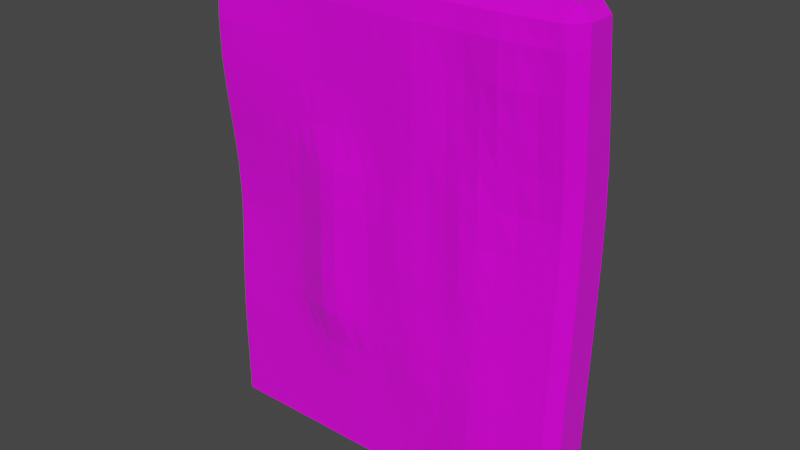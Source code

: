 # Source: PackedPepperoni.blend  (saved by Blender 3.2.14; exported with 4.5.12 LTS)
import bpy
from mathutils import Matrix  # noqa: F401  (used for matrix-valued properties, if any)

bpy.ops.wm.read_factory_settings(use_empty=True)
scene = bpy.context.scene
scene.name = 'Scene'

# ---- collections
col_collection = bpy.data.collections.new('Collection'); scene.collection.children.link(col_collection)

# ---- images (referenced by path relative to the original .blend; pixels are not part of the script)
import os
ASSET_DIR = os.environ.get("B2B_ASSET_DIR", "")  # directory of the original .blend (textures are referenced by path, not embedded)
HERE = os.path.dirname(os.path.abspath(__file__))  # packed textures are extracted next to this script under _unpacked/

def load_image(name, relpath, width, height, colorspace="sRGB"):
    """Load a texture the original file referenced (path relative to the .blend, or extracted next to this script)."""
    p = next((c for c in (os.path.join(HERE, relpath), os.path.join(ASSET_DIR, relpath)) if relpath and os.path.exists(c)), "")
    if p:
        img = bpy.data.images.load(p, check_existing=True)
        img.name = name
    else:  # same state as the original file: an image datablock whose file is absent (Cycles renders it pink)
        img = bpy.data.images.new(name, width, height)
        img.source = "FILE"
        img.filepath = "//" + (relpath or name)
    img.colorspace_settings.name = colorspace
    return img
img_packet_texture_png = load_image('Packet Texture.png', 'Packet Texture.png', 1024, 1024, 'sRGB')

# ---- materials (node trees are filled in below, after node groups)
mat_packetmat = bpy.data.materials.new('PacketMat')
mat_packetmat.alpha_threshold = 0.0
mat_packetmat.use_transparent_shadow = False
mat_packetmat.line_color = (0.0, 0.0, 0.0, 1.0)

# ---- material node trees
mat_packetmat.use_nodes = True; mat_packetmat.node_tree.nodes.clear()
_N = mat_packetmat.node_tree.nodes; _L = mat_packetmat.node_tree.links
n0 = _N.new('ShaderNodeOutputMaterial'); n0.name = 'Material Output'; n0.location = (300, 300)
n1 = _N.new('ShaderNodeBsdfPrincipled'); n1.name = 'Principled BSDF'; n1.location = (10, 300)
n1.distribution = 'GGX'
n1.subsurface_method = 'RANDOM_WALK_SKIN'
n1.inputs[2].default_value = 0.07727
n1.inputs[3].default_value = 1.45
n1.inputs[13].default_value = 0.7955
n1.inputs[27].default_value = (0.0, 0.0, 0.0, 1.0)
n1.inputs[28].default_value = 1.0
n2 = _N.new('ShaderNodeTexImage'); n2.name = 'Image Texture'; n2.location = (-318, 233)
n2.image = img_packet_texture_png
_L.new(n1.outputs[0], n0.inputs[0])
_L.new(n2.outputs[0], n1.inputs[0])
n0.is_active_output = True

# ---- world
world_world = bpy.data.worlds.new('World'); scene.world = world_world
world_world.use_nodes = True; world_world.node_tree.nodes.clear()
_N = world_world.node_tree.nodes; _L = world_world.node_tree.links
n0 = _N.new('ShaderNodeOutputWorld'); n0.name = 'World Output'; n0.location = (300, 300)
n1 = _N.new('ShaderNodeBackground'); n1.name = 'Background'; n1.location = (10, 300)
n1.inputs[0].default_value = (0.05088, 0.05088, 0.05088, 1.0)
_L.new(n1.outputs[0], n0.inputs[0])
n0.is_active_output = True
world_world.color = (0.05088, 0.05088, 0.05088)
world_world.use_sun_shadow = False
world_world.sun_shadow_jitter_overblur = 0.0

# ---- meshes
me_cube_001 = bpy.data.meshes.new('Cube.001')
me_cube_001.from_pydata([(-0.1449, -0.02645, -0.2025), (-0.1311, -0.02643, -0.2025), (-0.1173, -0.02639, -0.2025), (-0.1035, -0.02634, -0.2025), (-0.08967, -0.02628, -0.2025), (-0.07587, -0.02623, -0.2025), (-0.06208, -0.02623, -0.2025), (-0.04828, -0.02623, -0.2025), (-0.03449, -0.02623, -0.2025), (-0.02069, -0.02623, -0.2025), (-0.006898, -0.02621, -0.2025), (0.006898, -0.02601, -0.2025), (0.02069, -0.02564, -0.2025), (0.0345, -0.02539, -0.2027), (0.04831, -0.02526, -0.203), (0.06213, -0.02533, -0.2034), (0.07595, -0.02516, -0.2036), (0.08973, -0.02414, -0.2033), (0.1035, -0.02246, -0.203), (0.1173, -0.02133, -0.2027), (0.1311, -0.02057, -0.2025), (0.1449, -0.02026, -0.2025), (0.1449, -0.01994, -0.1712), (0.1311, -0.0206, -0.1713), (0.1173, -0.0221, -0.1713), (0.1036, -0.02491, -0.1715), (0.08987, -0.02764, -0.1718), (0.07606, -0.02801, -0.1719), (0.06219, -0.02685, -0.1719), (0.04833, -0.02586, -0.1716), (0.03451, -0.02568, -0.1714), (0.02069, -0.02567, -0.1714), (0.006898, -0.02601, -0.1714), (-0.006898, -0.02621, -0.1714), (-0.02069, -0.02623, -0.1714), (-0.03449, -0.02623, -0.1714), (-0.04828, -0.02623, -0.1714), (-0.06208, -0.02623, -0.1714), (-0.07587, -0.02632, -0.1714), (-0.08967, -0.02639, -0.1714), (-0.1035, -0.02645, -0.1714), (-0.1173, -0.02651, -0.1714), (-0.1311, -0.02655, -0.1714), (-0.1449, -0.02658, -0.1714), (0.1449, -0.01905, -0.1395), (0.1311, -0.02021, -0.1396), (0.1174, -0.02252, -0.1396), (0.1037, -0.02586, -0.1397), (0.08993, -0.02791, -0.1398), (0.07607, -0.02753, -0.14), (0.06217, -0.02622, -0.1401), (0.04834, -0.02623, -0.1402), (0.03452, -0.02631, -0.1402), (0.0207, -0.02615, -0.1402), (0.006899, -0.02613, -0.1402), (-0.006898, -0.02623, -0.1402), (-0.02069, -0.02625, -0.1402), (-0.03449, -0.02636, -0.1402), (-0.04828, -0.02638, -0.1402), (-0.06208, -0.02633, -0.1402), (-0.07587, -0.02638, -0.1402), (-0.08967, -0.02645, -0.1402), (-0.1035, -0.02652, -0.1402), (-0.1173, -0.02659, -0.1402), (-0.1311, -0.02666, -0.1402), (-0.1449, -0.02672, -0.1402), (0.1449, -0.01796, -0.1075), (0.1311, -0.01946, -0.1075), (0.1174, -0.02189, -0.1077), (0.1037, -0.02491, -0.1078), (0.08996, -0.02669, -0.108), (0.07608, -0.02628, -0.1084), (0.06219, -0.02581, -0.1086), (0.04837, -0.02701, -0.1089), (0.03456, -0.02767, -0.109), (0.02073, -0.02714, -0.109), (0.006906, -0.02655, -0.109), (-0.006888, -0.02662, -0.109), (-0.02067, -0.02729, -0.1091), (-0.03445, -0.02866, -0.1091), (-0.04825, -0.02894, -0.1091), (-0.06207, -0.02779, -0.1091), (-0.07587, -0.02678, -0.109), (-0.08967, -0.02652, -0.109), (-0.1035, -0.02654, -0.109), (-0.1173, -0.02654, -0.109), (-0.1311, -0.02652, -0.109), (-0.1449, -0.0265, -0.109), (0.1449, -0.01672, -0.0753), (0.1311, -0.01824, -0.0754), (0.1174, -0.02002, -0.07559), (0.1037, -0.02258, -0.07584), (0.08994, -0.02464, -0.07616), (0.07609, -0.02498, -0.07657), (0.0622, -0.02509, -0.07698), (0.04839, -0.02644, -0.07732), (0.03458, -0.02743, -0.0776), (0.02074, -0.02755, -0.0778), (0.006923, -0.02756, -0.07788), (-0.006864, -0.02796, -0.0779), (-0.02061, -0.03043, -0.07795), (-0.03434, -0.03422, -0.07804), (-0.04816, -0.03478, -0.07803), (-0.06203, -0.03132, -0.07795), (-0.07588, -0.02794, -0.07788), (-0.08967, -0.02658, -0.07789), (-0.1035, -0.02594, -0.07789), (-0.1173, -0.02562, -0.07789), (-0.1311, -0.02533, -0.07789), (-0.1449, -0.02515, -0.07789), (0.1449, -0.01539, -0.04314), (0.1311, -0.01695, -0.04329), (0.1174, -0.01847, -0.04355), (0.1037, -0.0209, -0.04389), (0.08995, -0.02337, -0.04428), (0.07611, -0.02433, -0.04476), (0.0622, -0.02428, -0.04528), (0.04838, -0.02535, -0.04574), (0.03459, -0.02692, -0.04613), (0.02077, -0.02773, -0.04645), (0.006932, -0.02748, -0.04666), (-0.006876, -0.02762, -0.04673), (-0.02057, -0.03073, -0.04674), (-0.03427, -0.03534, -0.04677), (-0.04811, -0.03553, -0.04676), (-0.06204, -0.03135, -0.04673), (-0.07588, -0.02758, -0.04672), (-0.08967, -0.02585, -0.04673), (-0.1035, -0.02487, -0.04673), (-0.1173, -0.02424, -0.04673), (-0.1311, -0.0237, -0.04673), (-0.1449, -0.02334, -0.04673), (0.1449, -0.01443, -0.01117), (0.1311, -0.01612, -0.01136), (0.1174, -0.0174, -0.01169), (0.1037, -0.01983, -0.01209), (0.09, -0.02351, -0.01252), (0.07616, -0.02519, -0.01304), (0.0622, -0.02448, -0.01365), (0.04839, -0.02535, -0.0142), (0.03466, -0.02742, -0.01467), (0.02086, -0.02842, -0.01506), (0.006995, -0.02767, -0.01539), (-0.006826, -0.02751, -0.01556), (-0.02049, -0.03088, -0.01557), (-0.03421, -0.03481, -0.01556), (-0.04812, -0.03453, -0.01556), (-0.06207, -0.03035, -0.01557), (-0.07589, -0.02689, -0.01557), (-0.08968, -0.02509, -0.01558), (-0.1035, -0.02392, -0.01558), (-0.1173, -0.02308, -0.01558), (-0.1311, -0.02241, -0.01558), (-0.1449, -0.02198, -0.01558), (0.1449, -0.01353, 0.02043), (0.1311, -0.01486, 0.0202), (0.1173, -0.0159, 0.01984), (0.1037, -0.01903, 0.01941), (0.09006, -0.02382, 0.01896), (0.07623, -0.02575, 0.0184), (0.06226, -0.02468, 0.01776), (0.04843, -0.02509, 0.01715), (0.03469, -0.02707, 0.01663), (0.0209, -0.02828, 0.01619), (0.007042, -0.02797, 0.01583), (-0.006753, -0.02844, 0.01563), (-0.02042, -0.03163, 0.01561), (-0.0342, -0.03463, 0.01561), (-0.04816, -0.03393, 0.0156), (-0.0621, -0.03001, 0.01558), (-0.07589, -0.02667, 0.01558), (-0.08967, -0.02481, 0.01558), (-0.1035, -0.02399, 0.01558), (-0.1173, -0.02352, 0.01558), (-0.1311, -0.02313, 0.01558), (-0.1449, -0.02287, 0.01558), (0.1449, -0.01297, 0.05156), (0.1311, -0.01376, 0.05132), (0.1173, -0.01575, 0.05095), (0.1038, -0.0203, 0.0505), (0.09017, -0.02492, 0.05001), (0.07631, -0.026, 0.04945), (0.06233, -0.02494, 0.04883), (0.04846, -0.02528, 0.04822), (0.03468, -0.02705, 0.0477), (0.02085, -0.02783, 0.04727), (0.006997, -0.02762, 0.04695), (-0.006785, -0.02842, 0.04679), (-0.0205, -0.0306, 0.04679), (-0.0343, -0.03298, 0.04681), (-0.04821, -0.03258, 0.04678), (-0.06209, -0.02965, 0.04675), (-0.07588, -0.02698, 0.04673), (-0.08967, -0.02587, 0.04673), (-0.1035, -0.02575, 0.04673), (-0.1173, -0.02576, 0.04673), (-0.1311, -0.02578, 0.04673), (-0.1449, -0.02578, 0.04673), (0.1449, -0.01431, 0.08222), (0.1311, -0.0153, 0.08198), (0.1174, -0.01842, 0.08156), (0.1038, -0.02263, 0.08105), (0.09011, -0.02521, 0.08057), (0.07621, -0.02517, 0.08011), (0.06228, -0.02473, 0.07961), (0.04846, -0.02594, 0.0791), (0.03466, -0.02745, 0.07864), (0.02081, -0.02775, 0.07827), (0.006956, -0.02726, 0.07802), (-0.00687, -0.02692, 0.0779), (-0.02066, -0.02721, 0.0779), (-0.03445, -0.02797, 0.07791), (-0.04827, -0.02799, 0.0779), (-0.06208, -0.02754, 0.07789), (-0.07587, -0.02717, 0.07789), (-0.08967, -0.02752, 0.07789), (-0.1035, -0.02811, 0.07789), (-0.1173, -0.02868, 0.07789), (-0.1311, -0.02916, 0.07789), (-0.1449, -0.02948, 0.07789), (0.1449, -0.01667, 0.1125), (0.1311, -0.01826, 0.1123), (0.1174, -0.02186, 0.1118), (0.1038, -0.02488, 0.1113), (0.08994, -0.0253, 0.111), (0.07604, -0.0242, 0.1107), (0.06218, -0.02456, 0.1103), (0.0484, -0.02647, 0.1099), (0.03461, -0.02787, 0.1095), (0.02078, -0.02788, 0.1092), (0.006928, -0.02698, 0.1091), (-0.006894, -0.02633, 0.109), (-0.02069, -0.02623, 0.109), (-0.03449, -0.02623, 0.109), (-0.04828, -0.02626, 0.109), (-0.06208, -0.02671, 0.109), (-0.07587, -0.02764, 0.109), (-0.08967, -0.02875, 0.109), (-0.1035, -0.02986, 0.109), (-0.1173, -0.03089, 0.109), (-0.1311, -0.03176, 0.109), (-0.1449, -0.03236, 0.109), (0.1448, -0.0196, 0.1427), (0.1311, -0.02161, 0.1424), (0.1174, -0.02497, 0.1421), (0.1037, -0.02674, 0.1417), (0.0898, -0.02566, 0.1415), (0.07591, -0.02403, 0.1413), (0.0621, -0.02473, 0.141), (0.04834, -0.02663, 0.1407), (0.03456, -0.02788, 0.1404), (0.02074, -0.02767, 0.1402), (0.00691, -0.02671, 0.1402), (-0.006897, -0.02623, 0.1402), (-0.02069, -0.02623, 0.1402), (-0.03449, -0.02623, 0.1402), (-0.04828, -0.02623, 0.1402), (-0.06208, -0.02663, 0.1402), (-0.07587, -0.02751, 0.1402), (-0.08967, -0.0287, 0.1402), (-0.1035, -0.03003, 0.1402), (-0.1173, -0.03131, 0.1402), (-0.1311, -0.03236, 0.1402), (-0.1448, -0.03305, 0.1402), (0.1448, -0.02224, 0.1728), (0.1311, -0.02348, 0.1726), (0.1173, -0.02545, 0.1724), (0.1035, -0.02643, 0.1722), (0.08972, -0.02577, 0.172), (0.07589, -0.02499, 0.1718), (0.06208, -0.02526, 0.1716), (0.04829, -0.02605, 0.1714), (0.0345, -0.02651, 0.1712), (0.0207, -0.02635, 0.1712), (0.006899, -0.02607, 0.1712), (-0.006898, -0.02601, 0.1712), (-0.02069, -0.02601, 0.1712), (-0.03449, -0.02601, 0.1712), (-0.04828, -0.02601, 0.1712), (-0.06208, -0.02615, 0.1712), (-0.07587, -0.02674, 0.1712), (-0.08967, -0.02766, 0.1712), (-0.1035, -0.02873, 0.1713), (-0.1173, -0.02981, 0.1713), (-0.1311, -0.03073, 0.1713), (-0.1448, -0.0313, 0.1713), (-0.1449, 0.02663, -0.1714), (-0.1311, 0.0258, -0.1713), (-0.1173, 0.0245, -0.1712), (-0.1035, 0.02441, -0.1712), (-0.08967, 0.0256, -0.1713), (-0.07587, 0.02615, -0.1713), (-0.06208, 0.02476, -0.1712), (-0.04829, 0.02319, -0.171), (-0.03449, 0.02368, -0.1711), (-0.02069, 0.02551, -0.1713), (-0.006898, 0.02628, -0.1714), (0.006898, 0.02656, -0.1714), (0.02069, 0.02701, -0.1714), (0.03449, 0.02762, -0.1714), (0.04828, 0.02833, -0.1714), (0.06208, 0.02911, -0.1714), (0.07587, 0.02991, -0.1714), (0.08967, 0.03071, -0.1713), (0.1035, 0.03152, -0.1713), (0.1173, 0.03227, -0.1713), (0.1311, 0.03287, -0.1713), (0.1449, 0.03327, -0.1712), (-0.1449, 0.02693, -0.1402), (-0.1311, 0.02619, -0.1402), (-0.1173, 0.02427, -0.1402), (-0.1035, 0.02343, -0.1402), (-0.08968, 0.02477, -0.1402), (-0.07588, 0.02598, -0.1402), (-0.06208, 0.02421, -0.1402), (-0.04829, 0.02183, -0.1402), (-0.03449, 0.02222, -0.1402), (-0.02069, 0.02472, -0.1402), (-0.006898, 0.02611, -0.1402), (0.006898, 0.02645, -0.1402), (0.02069, 0.02685, -0.1402), (0.03449, 0.02742, -0.1402), (0.04828, 0.02807, -0.1402), (0.06208, 0.02889, -0.1402), (0.07587, 0.0299, -0.1401), (0.08967, 0.03098, -0.1399), (0.1035, 0.03202, -0.1398), (0.1173, 0.03295, -0.1397), (0.1311, 0.03367, -0.1396), (0.1449, 0.03414, -0.1395), (-0.1449, 0.02742, -0.109), (-0.1311, 0.02664, -0.109), (-0.1173, 0.02418, -0.109), (-0.1035, 0.02247, -0.109), (-0.08971, 0.02378, -0.109), (-0.07588, 0.0256, -0.109), (-0.06208, 0.02436, -0.109), (-0.04829, 0.02223, -0.109), (-0.03449, 0.02249, -0.109), (-0.02069, 0.02472, -0.109), (-0.006898, 0.02604, -0.109), (0.006896, 0.02635, -0.109), (0.02068, 0.02695, -0.109), (0.03446, 0.02781, -0.109), (0.04826, 0.02865, -0.1089), (0.06207, 0.02943, -0.1087), (0.07587, 0.03046, -0.1085), (0.08967, 0.03174, -0.1082), (0.1035, 0.03297, -0.108), (0.1173, 0.03403, -0.1078), (0.1311, 0.03485, -0.1076), (0.1449, 0.03536, -0.1075), (-0.1449, 0.02859, -0.07789), (-0.1311, 0.02792, -0.07788), (-0.1173, 0.02535, -0.07784), (-0.1036, 0.02275, -0.07781), (-0.08975, 0.02326, -0.07783), (-0.0759, 0.02501, -0.07787), (-0.06209, 0.02454, -0.07789), (-0.04829, 0.02302, -0.07789), (-0.03449, 0.02317, -0.07789), (-0.02069, 0.02481, -0.07789), (-0.006898, 0.02606, -0.07789), (0.006889, 0.02644, -0.07789), (0.02065, 0.02752, -0.07783), (0.03443, 0.02868, -0.07765), (0.04826, 0.02893, -0.07737), (0.06209, 0.02937, -0.07704), (0.07589, 0.03088, -0.0767), (0.08967, 0.03272, -0.07636), (0.1035, 0.03409, -0.07604), (0.1173, 0.03526, -0.07576), (0.1311, 0.03616, -0.07555), (0.1449, 0.03673, -0.07541), (-0.1449, 0.02993, -0.04673), (-0.1311, 0.02939, -0.04673), (-0.1173, 0.02703, -0.0467), (-0.1036, 0.02364, -0.04665), (-0.08981, 0.023, -0.04666), (-0.07593, 0.02478, -0.04671), (-0.06209, 0.02518, -0.04673), (-0.04829, 0.02395, -0.04673), (-0.03449, 0.02368, -0.04673), (-0.02069, 0.02483, -0.04673), (-0.006898, 0.02607, -0.04673), (0.006878, 0.02682, -0.04668), (0.02064, 0.02807, -0.0465), (0.03446, 0.02825, -0.04619), (0.04834, 0.02737, -0.04577), (0.06219, 0.02791, -0.04532), (0.07594, 0.03074, -0.04491), (0.08968, 0.03353, -0.04449), (0.1035, 0.03519, -0.04409), (0.1173, 0.03645, -0.04375), (0.1311, 0.03742, -0.04348), (0.1449, 0.03803, -0.04331), (-0.1449, 0.03093, -0.01558), (-0.1311, 0.0304, -0.01558), (-0.1173, 0.02852, -0.01557), (-0.1036, 0.02474, -0.01555), (-0.08984, 0.02281, -0.01555), (-0.07596, 0.02434, -0.01557), (-0.06209, 0.02594, -0.01558), (-0.04828, 0.02551, -0.01558), (-0.03449, 0.02517, -0.01558), (-0.02069, 0.02561, -0.01558), (-0.0069, 0.02624, -0.01557), (0.006867, 0.0273, -0.01544), (0.02064, 0.0284, -0.01516), (0.03449, 0.02806, -0.01476), (0.04839, 0.02708, -0.01427), (0.06223, 0.02803, -0.01375), (0.07596, 0.03126, -0.01326), (0.08969, 0.03429, -0.01277), (0.1035, 0.03609, -0.01231), (0.1173, 0.03739, -0.0119), (0.1311, 0.03841, -0.01159), (0.1449, 0.03906, -0.01139), (-0.1449, 0.03018, 0.01558), (-0.1311, 0.0298, 0.01558), (-0.1173, 0.02849, 0.01556), (-0.1036, 0.02531, 0.01553), (-0.0898, 0.02277, 0.01551), (-0.07596, 0.02353, 0.01553), (-0.0621, 0.0256, 0.01557), (-0.04828, 0.02621, 0.01558), (-0.03449, 0.02619, 0.01558), (-0.02069, 0.02622, 0.01558), (-0.006902, 0.02641, 0.01561), (0.006859, 0.02762, 0.01579), (0.02064, 0.02869, 0.01611), (0.0345, 0.02817, 0.01654), (0.04842, 0.02701, 0.01705), (0.06226, 0.02822, 0.0176), (0.07597, 0.03185, 0.01815), (0.08968, 0.035, 0.01869), (0.1035, 0.03665, 0.0192), (0.1173, 0.03794, 0.01963), (0.1311, 0.03896, 0.01997), (0.1449, 0.03962, 0.02019), (-0.1449, 0.02754, 0.04673), (-0.1311, 0.02726, 0.04672), (-0.1173, 0.02634, 0.04668), (-0.1035, 0.02484, 0.04664), (-0.08971, 0.02336, 0.04663), (-0.07591, 0.02375, 0.04666), (-0.06209, 0.02536, 0.04671), (-0.04828, 0.02623, 0.04673), (-0.03449, 0.02623, 0.04673), (-0.02069, 0.02623, 0.04673), (-0.006904, 0.02646, 0.04676), (0.006855, 0.02771, 0.04695), (0.02064, 0.02866, 0.04726), (0.03452, 0.02776, 0.04766), (0.04846, 0.02629, 0.04812), (0.06227, 0.0279, 0.04867), (0.07596, 0.03195, 0.04927), (0.08967, 0.03503, 0.04983), (0.1035, 0.03656, 0.05034), (0.1173, 0.03782, 0.05077), (0.1311, 0.03881, 0.05111), (0.1449, 0.03945, 0.05133), (-0.1449, 0.02424, 0.07789), (-0.131, 0.02402, 0.07786), (-0.1172, 0.02367, 0.07782), (-0.1035, 0.02372, 0.07781), (-0.08966, 0.02364, 0.07782), (-0.07586, 0.024, 0.07784), (-0.06207, 0.02526, 0.07786), (-0.04828, 0.02618, 0.07789), (-0.03449, 0.02623, 0.07789), (-0.02069, 0.02623, 0.07789), (-0.006908, 0.02652, 0.0779), (0.006858, 0.02764, 0.07804), (0.02065, 0.02826, 0.0783), (0.03452, 0.02722, 0.07863), (0.04842, 0.02615, 0.07903), (0.06222, 0.02804, 0.07954), (0.07592, 0.0317, 0.08012), (0.08967, 0.0341, 0.08066), (0.1035, 0.03545, 0.08113), (0.1173, 0.03661, 0.08153), (0.1311, 0.0375, 0.08184), (0.1449, 0.03807, 0.08203), (-0.1448, 0.02158, 0.109), (-0.1311, 0.02192, 0.109), (-0.1173, 0.02241, 0.109), (-0.1035, 0.02327, 0.109), (-0.08967, 0.02415, 0.109), (-0.07587, 0.02496, 0.109), (-0.06208, 0.02585, 0.109), (-0.04828, 0.02623, 0.109), (-0.03449, 0.02623, 0.109), (-0.02069, 0.02626, 0.109), (-0.00691, 0.02681, 0.109), (0.006866, 0.02772, 0.1091), (0.02066, 0.0283, 0.1093), (0.03449, 0.02789, 0.1096), (0.04834, 0.02746, 0.1099), (0.06213, 0.02864, 0.1103), (0.07589, 0.03077, 0.1108), (0.08967, 0.03242, 0.1112), (0.1035, 0.03356, 0.1116), (0.1173, 0.03454, 0.112), (0.1311, 0.0353, 0.1122), (0.1448, 0.03576, 0.1124), (-0.1448, 0.02075, 0.1402), (-0.1311, 0.02136, 0.1402), (-0.1173, 0.02224, 0.1402), (-0.1035, 0.02333, 0.1402), (-0.08967, 0.02444, 0.1402), (-0.07587, 0.0254, 0.1402), (-0.06208, 0.02604, 0.1402), (-0.04828, 0.02622, 0.1402), (-0.03449, 0.02622, 0.1402), (-0.02069, 0.02648, 0.1402), (-0.006906, 0.02725, 0.1402), (0.006882, 0.02784, 0.1403), (0.02068, 0.02778, 0.1403), (0.03448, 0.02747, 0.1404), (0.04829, 0.02754, 0.1407), (0.06208, 0.02837, 0.141), (0.07587, 0.02939, 0.1413), (0.08967, 0.03036, 0.1417), (0.1035, 0.03126, 0.142), (0.1173, 0.03203, 0.1423), (0.1311, 0.03263, 0.1425), (0.1448, 0.03297, 0.1426), (-0.1448, 0.02198, 0.1713), (-0.1311, 0.02254, 0.1713), (-0.1173, 0.02325, 0.1712), (-0.1035, 0.02408, 0.1712), (-0.08967, 0.0249, 0.1712), (-0.07587, 0.02557, 0.1712), (-0.06208, 0.02592, 0.1712), (-0.04828, 0.02593, 0.1712), (-0.03449, 0.02601, 0.1712), (-0.02069, 0.02647, 0.1713), (-0.006901, 0.02711, 0.1714), (0.006893, 0.02732, 0.1714), (0.02069, 0.02684, 0.1713), (0.03449, 0.02624, 0.1712), (0.04828, 0.02635, 0.1713), (0.06208, 0.02685, 0.1715), (0.07587, 0.02747, 0.1717), (0.08967, 0.02814, 0.172), (0.1035, 0.02879, 0.1722), (0.1173, 0.02937, 0.1724), (0.1311, 0.02983, 0.1726), (0.1448, 0.03008, 0.1727), (-0.1497, -0.02645, -0.2025), (-0.1586, -0.01509, -0.1911), (-0.149, -0.0277, 0.1894), (-0.1489, -0.01502, 0.2007), (-0.1579, -0.0163, 0.1893), (-0.1497, 0.01501, -0.2025), (-0.1586, 0.01512, -0.1911), (-0.1497, 0.02652, -0.1911), (-0.1488, 0.009241, 0.2005), (-0.1489, 0.02031, 0.1891), (-0.1579, 0.008708, 0.1891), (0.1586, -0.008617, -0.1911), (0.1497, -0.02022, -0.2025), (0.1488, -0.009994, 0.2012), (0.1489, -0.0209, 0.1899), (0.1578, -0.009282, 0.1897), (0.1497, 0.03312, -0.1911), (0.1586, 0.02178, -0.1911), (0.1497, 0.02159, -0.2025), (0.1488, 0.02595, 0.1897), (0.1487, 0.01316, 0.2011), (0.1578, 0.01431, 0.1896), (-0.1497, -0.02659, -0.1714), (-0.1586, -0.01518, -0.1714), (-0.1497, -0.02673, -0.1402), (-0.1586, -0.01533, -0.1402), (-0.1497, -0.0265, -0.109), (-0.1586, -0.01508, -0.109), (-0.1497, -0.02512, -0.07789), (-0.1586, -0.01366, -0.07789), (-0.1497, -0.02329, -0.04673), (-0.1586, -0.01178, -0.04673), (-0.1497, -0.02192, -0.01558), (-0.1586, -0.0104, -0.01558), (-0.1497, -0.02283, 0.01558), (-0.1586, -0.01133, 0.01558), (-0.1497, -0.02578, 0.04673), (-0.1586, -0.01434, 0.04673), (-0.1497, -0.0295, 0.07789), (-0.1586, -0.01809, 0.07789), (-0.1496, -0.03226, 0.109), (-0.1585, -0.02062, 0.109), (-0.1494, -0.03272, 0.1402), (-0.1583, -0.02063, 0.1402), (-0.1581, -0.01831, 0.1713), (-0.1492, -0.03079, 0.1713), (-0.1492, 0.0212, 0.1713), (-0.158, 0.008177, 0.1713), (-0.1493, 0.02015, 0.1402), (-0.1582, 0.007538, 0.1402), (-0.1495, 0.02128, 0.109), (-0.1585, 0.009271, 0.109), (-0.1497, 0.02418, 0.07789), (-0.1586, 0.01262, 0.07789), (-0.1497, 0.02755, 0.04673), (-0.1586, 0.01615, 0.04673), (-0.1497, 0.03023, 0.01558), (-0.1586, 0.01889, 0.01558), (-0.1497, 0.03099, -0.01558), (-0.1586, 0.01969, -0.01558), (-0.1497, 0.02999, -0.04673), (-0.1586, 0.01867, -0.04673), (-0.1497, 0.02863, -0.07789), (-0.1586, 0.0173, -0.07789), (-0.1497, 0.02745, -0.109), (-0.1586, 0.0161, -0.109), (-0.1497, 0.02695, -0.1402), (-0.1586, 0.01559, -0.1402), (-0.1586, 0.01529, -0.1714), (-0.1497, 0.02666, -0.1714), (0.158, 0.01636, 0.1728), (0.1491, 0.02935, 0.1727), (0.1582, 0.01995, 0.1427), (0.1493, 0.03245, 0.1426), (0.1584, 0.02366, 0.1125), (0.1495, 0.03554, 0.1124), (0.1586, 0.02664, 0.08214), (0.1497, 0.03807, 0.08206), (0.1586, 0.02823, 0.05146), (0.1497, 0.03952, 0.05136), (0.1586, 0.02842, 0.02032), (0.1497, 0.0397, 0.02022), (0.1586, 0.02785, -0.01128), (0.1497, 0.03914, -0.01137), (0.1586, 0.02681, -0.04322), (0.1497, 0.0381, -0.04329), (0.1586, 0.0255, -0.07535), (0.1497, 0.0368, -0.0754), (0.1586, 0.02412, -0.1075), (0.1497, 0.03543, -0.1075), (0.1586, 0.02288, -0.1395), (0.1497, 0.03419, -0.1395), (0.1497, 0.03332, -0.1712), (0.1586, 0.022, -0.1712), (0.1492, -0.02149, 0.1728), (0.158, -0.008539, 0.1728), (0.1494, -0.019, 0.1427), (0.1582, -0.006392, 0.1427), (0.1495, -0.01637, 0.1126), (0.1585, -0.004377, 0.1126), (0.1497, -0.0142, 0.08224), (0.1586, -0.002576, 0.08225), (0.1497, -0.01286, 0.05159), (0.1586, -0.001253, 0.05159), (0.1497, -0.0132, 0.02046), (0.1586, -0.001192, 0.02046), (0.1497, -0.01404, -0.01116), (0.1587, -0.001918, -0.01117), (0.1497, -0.01507, -0.04313), (0.1587, -0.003068, -0.04314), (0.1497, -0.01643, -0.07529), (0.1586, -0.004493, -0.0753), (0.1497, -0.01776, -0.1075), (0.1586, -0.005971, -0.1075), (0.1497, -0.01896, -0.1395), (0.1586, -0.007382, -0.1395), (0.1586, -0.008396, -0.1712), (0.1497, -0.01989, -0.1712), (0.1449, 0.02155, -0.2025), (0.1449, 0.03307, -0.1911), (0.1311, 0.02121, -0.2025), (0.1311, 0.03271, -0.1911), (0.1173, 0.0207, -0.2025), (0.1173, 0.03217, -0.1911), (0.1035, 0.02006, -0.2026), (0.1035, 0.03149, -0.1911), (0.08968, 0.01932, -0.2027), (0.08967, 0.03073, -0.1911), (0.07589, 0.01853, -0.2027), (0.07587, 0.02993, -0.1911), (0.06209, 0.01772, -0.2027), (0.06208, 0.02912, -0.1911), (0.04829, 0.01694, -0.2026), (0.04828, 0.02834, -0.1911), (0.03449, 0.01622, -0.2025), (0.03449, 0.02763, -0.1911), (0.02069, 0.01561, -0.2025), (0.02069, 0.02702, -0.1911), (0.006898, 0.01515, -0.2025), (0.006898, 0.02656, -0.1911), (-0.006898, 0.01488, -0.2025), (-0.006898, 0.02628, -0.1911), (-0.02069, 0.01454, -0.2023), (-0.02069, 0.02579, -0.1909), (-0.03449, 0.01374, -0.202), (-0.03449, 0.0246, -0.1905), (-0.04828, 0.01345, -0.2019), (-0.04828, 0.02424, -0.1903), (-0.06208, 0.01414, -0.2022), (-0.06208, 0.02526, -0.1907), (-0.07587, 0.01478, -0.2025), (-0.07587, 0.02618, -0.1911), (-0.08967, 0.01468, -0.2024), (-0.08967, 0.02591, -0.191), (-0.1035, 0.01419, -0.2023), (-0.1035, 0.02516, -0.1908), (-0.1173, 0.01412, -0.2022), (-0.1173, 0.02515, -0.1908), (-0.1311, 0.01464, -0.2024), (-0.1311, 0.02596, -0.1909), (-0.1449, 0.02649, -0.1911), (-0.1449, 0.015, -0.2025), (-0.1448, 0.009319, 0.2005), (-0.1448, 0.02121, 0.1891), (-0.1311, 0.008946, 0.2001), (-0.1311, 0.02122, 0.1887), (-0.1173, 0.008888, 0.1998), (-0.1173, 0.02147, 0.1883), (-0.1035, 0.008988, 0.1994), (-0.1035, 0.02187, 0.188), (-0.08967, 0.009158, 0.1992), (-0.08967, 0.02232, 0.1878), (-0.07587, 0.009257, 0.199), (-0.07587, 0.02265, 0.1877), (-0.06208, 0.009168, 0.1989), (-0.06208, 0.02274, 0.1876), (-0.04828, 0.00911, 0.1989), (-0.04828, 0.02271, 0.1876), (-0.03449, 0.009161, 0.1989), (-0.03449, 0.02277, 0.1876), (-0.02069, 0.00943, 0.199), (-0.02069, 0.02312, 0.1877), (-0.006898, 0.009731, 0.1991), (-0.006899, 0.02355, 0.1879), (0.006897, 0.00976, 0.1991), (0.006895, 0.02365, 0.1879), (0.02069, 0.009505, 0.199), (0.02069, 0.0233, 0.1878), (0.03449, 0.009298, 0.199), (0.03449, 0.02294, 0.1877), (0.04828, 0.009336, 0.199), (0.04828, 0.02301, 0.1877), (0.06208, 0.009536, 0.1991), (0.06208, 0.02334, 0.1879), (0.07587, 0.009928, 0.1993), (0.07587, 0.02382, 0.1881), (0.08967, 0.01047, 0.1996), (0.08967, 0.02441, 0.1884), (0.1035, 0.01111, 0.1999), (0.1035, 0.02505, 0.1887), (0.1173, 0.01182, 0.2003), (0.1173, 0.02569, 0.1891), (0.1311, 0.01254, 0.2007), (0.1311, 0.02629, 0.1895), (0.1448, 0.0268, 0.1898), (0.1448, 0.01324, 0.2011), (0.1448, -0.01008, 0.2012), (0.1448, -0.02179, 0.1899), (0.1311, -0.009841, 0.2008), (0.1311, -0.02215, 0.1895), (0.1173, -0.01001, 0.2004), (0.1173, -0.02304, 0.1892), (0.1035, -0.01014, 0.2001), (0.1035, -0.02351, 0.1889), (0.08968, -0.009998, 0.1997), (0.08969, -0.02317, 0.1885), (0.07588, -0.009861, 0.1995), (0.07588, -0.02278, 0.1882), (0.06208, -0.009965, 0.1993), (0.06208, -0.02295, 0.1881), (0.04828, -0.01004, 0.1992), (0.04829, -0.0233, 0.188), (0.03449, -0.01001, 0.1992), (0.03449, -0.02346, 0.188), (0.02069, -0.009988, 0.1992), (0.0207, -0.02338, 0.188), (0.006897, -0.009954, 0.1992), (0.006898, -0.02325, 0.188), (-0.006898, -0.009922, 0.1992), (-0.006898, -0.02321, 0.188), (-0.02069, -0.00991, 0.1991), (-0.02069, -0.02321, 0.1879), (-0.03449, -0.009892, 0.1991), (-0.03449, -0.0232, 0.1879), (-0.04828, -0.009891, 0.1991), (-0.04828, -0.0232, 0.1879), (-0.06208, -0.009939, 0.1991), (-0.06208, -0.02328, 0.188), (-0.07587, -0.01022, 0.1992), (-0.07587, -0.02367, 0.1881), (-0.08967, -0.01092, 0.1994), (-0.08967, -0.02445, 0.1883), (-0.1035, -0.0119, 0.1996), (-0.1035, -0.02545, 0.1885), (-0.1173, -0.01301, 0.1999), (-0.1173, -0.02653, 0.1888), (-0.1311, -0.01408, 0.2003), (-0.1311, -0.02752, 0.1891), (-0.1448, -0.02828, 0.1895), (-0.1448, -0.01501, 0.2007)], [], [(712, 558, 553, 799), (573, 575, 617, 618), (644, 564, 757, 264), (594, 554, 560, 597), (570, 755, 756, 563), (557, 619, 286, 710), (285, 798, 552, 595), (575, 577, 615, 617), (577, 579, 613, 615), (579, 581, 611, 613), (581, 583, 609, 611), (583, 585, 607, 609), (585, 587, 605, 607), (587, 589, 603, 605), (589, 591, 601, 603), (591, 593, 599, 601), (593, 594, 597, 599), (598, 596, 528, 506), (562, 667, 22, 21), (646, 644, 264, 242), (307, 329, 641, 642), (329, 351, 639, 641), (351, 373, 637, 639), (373, 395, 635, 637), (395, 417, 633, 635), (417, 439, 631, 633), (439, 461, 629, 631), (461, 483, 627, 629), (483, 505, 625, 627), (505, 527, 623, 625), (549, 754, 569, 621), (643, 640, 665, 666), (640, 638, 663, 665), (638, 636, 661, 663), (636, 634, 659, 661), (634, 632, 657, 659), (632, 630, 655, 657), (630, 628, 653, 655), (628, 626, 651, 653), (626, 624, 649, 651), (624, 622, 647, 649), (622, 620, 645, 647), (0, 43, 572, 550), (43, 65, 574, 572), (65, 87, 576, 574), (87, 109, 578, 576), (109, 131, 580, 578), (131, 153, 582, 580), (153, 175, 584, 582), (175, 197, 586, 584), (197, 219, 588, 586), (219, 241, 590, 588), (241, 263, 592, 590), (263, 285, 595, 592), (600, 598, 506, 484), (506, 528, 529, 507), (507, 529, 530, 508), (508, 530, 531, 509), (509, 531, 532, 510), (510, 532, 533, 511), (511, 533, 534, 512), (512, 534, 535, 513), (513, 535, 536, 514), (514, 536, 537, 515), (515, 537, 538, 516), (516, 538, 539, 517), (517, 539, 540, 518), (518, 540, 541, 519), (519, 541, 542, 520), (520, 542, 543, 521), (521, 543, 544, 522), (522, 544, 545, 523), (523, 545, 546, 524), (524, 546, 547, 525), (525, 547, 548, 526), (526, 548, 549, 527), (602, 600, 484, 462), (484, 506, 507, 485), (485, 507, 508, 486), (486, 508, 509, 487), (487, 509, 510, 488), (488, 510, 511, 489), (489, 511, 512, 490), (490, 512, 513, 491), (491, 513, 514, 492), (492, 514, 515, 493), (493, 515, 516, 494), (494, 516, 517, 495), (495, 517, 518, 496), (496, 518, 519, 497), (497, 519, 520, 498), (498, 520, 521, 499), (499, 521, 522, 500), (500, 522, 523, 501), (501, 523, 524, 502), (502, 524, 525, 503), (503, 525, 526, 504), (504, 526, 527, 505), (604, 602, 462, 440), (462, 484, 485, 463), (463, 485, 486, 464), (464, 486, 487, 465), (465, 487, 488, 466), (466, 488, 489, 467), (467, 489, 490, 468), (468, 490, 491, 469), (469, 491, 492, 470), (470, 492, 493, 471), (471, 493, 494, 472), (472, 494, 495, 473), (473, 495, 496, 474), (474, 496, 497, 475), (475, 497, 498, 476), (476, 498, 499, 477), (477, 499, 500, 478), (478, 500, 501, 479), (479, 501, 502, 480), (480, 502, 503, 481), (481, 503, 504, 482), (482, 504, 505, 483), (606, 604, 440, 418), (440, 462, 463, 441), (441, 463, 464, 442), (442, 464, 465, 443), (443, 465, 466, 444), (444, 466, 467, 445), (445, 467, 468, 446), (446, 468, 469, 447), (447, 469, 470, 448), (448, 470, 471, 449), (449, 471, 472, 450), (450, 472, 473, 451), (451, 473, 474, 452), (452, 474, 475, 453), (453, 475, 476, 454), (454, 476, 477, 455), (455, 477, 478, 456), (456, 478, 479, 457), (457, 479, 480, 458), (458, 480, 481, 459), (459, 481, 482, 460), (460, 482, 483, 461), (608, 606, 418, 396), (418, 440, 441, 419), (419, 441, 442, 420), (420, 442, 443, 421), (421, 443, 444, 422), (422, 444, 445, 423), (423, 445, 446, 424), (424, 446, 447, 425), (425, 447, 448, 426), (426, 448, 449, 427), (427, 449, 450, 428), (428, 450, 451, 429), (429, 451, 452, 430), (430, 452, 453, 431), (431, 453, 454, 432), (432, 454, 455, 433), (433, 455, 456, 434), (434, 456, 457, 435), (435, 457, 458, 436), (436, 458, 459, 437), (437, 459, 460, 438), (438, 460, 461, 439), (610, 608, 396, 374), (396, 418, 419, 397), (397, 419, 420, 398), (398, 420, 421, 399), (399, 421, 422, 400), (400, 422, 423, 401), (401, 423, 424, 402), (402, 424, 425, 403), (403, 425, 426, 404), (404, 426, 427, 405), (405, 427, 428, 406), (406, 428, 429, 407), (407, 429, 430, 408), (408, 430, 431, 409), (409, 431, 432, 410), (410, 432, 433, 411), (411, 433, 434, 412), (412, 434, 435, 413), (413, 435, 436, 414), (414, 436, 437, 415), (415, 437, 438, 416), (416, 438, 439, 417), (612, 610, 374, 352), (374, 396, 397, 375), (375, 397, 398, 376), (376, 398, 399, 377), (377, 399, 400, 378), (378, 400, 401, 379), (379, 401, 402, 380), (380, 402, 403, 381), (381, 403, 404, 382), (382, 404, 405, 383), (383, 405, 406, 384), (384, 406, 407, 385), (385, 407, 408, 386), (386, 408, 409, 387), (387, 409, 410, 388), (388, 410, 411, 389), (389, 411, 412, 390), (390, 412, 413, 391), (391, 413, 414, 392), (392, 414, 415, 393), (393, 415, 416, 394), (394, 416, 417, 395), (614, 612, 352, 330), (352, 374, 375, 353), (353, 375, 376, 354), (354, 376, 377, 355), (355, 377, 378, 356), (356, 378, 379, 357), (357, 379, 380, 358), (358, 380, 381, 359), (359, 381, 382, 360), (360, 382, 383, 361), (361, 383, 384, 362), (362, 384, 385, 363), (363, 385, 386, 364), (364, 386, 387, 365), (365, 387, 388, 366), (366, 388, 389, 367), (367, 389, 390, 368), (368, 390, 391, 369), (369, 391, 392, 370), (370, 392, 393, 371), (371, 393, 394, 372), (372, 394, 395, 373), (616, 614, 330, 308), (330, 352, 353, 331), (331, 353, 354, 332), (332, 354, 355, 333), (333, 355, 356, 334), (334, 356, 357, 335), (335, 357, 358, 336), (336, 358, 359, 337), (337, 359, 360, 338), (338, 360, 361, 339), (339, 361, 362, 340), (340, 362, 363, 341), (341, 363, 364, 342), (342, 364, 365, 343), (343, 365, 366, 344), (344, 366, 367, 345), (345, 367, 368, 346), (346, 368, 369, 347), (347, 369, 370, 348), (348, 370, 371, 349), (349, 371, 372, 350), (350, 372, 373, 351), (619, 616, 308, 286), (308, 330, 331, 309), (309, 331, 332, 310), (310, 332, 333, 311), (311, 333, 334, 312), (312, 334, 335, 313), (313, 335, 336, 314), (314, 336, 337, 315), (315, 337, 338, 316), (316, 338, 339, 317), (317, 339, 340, 318), (318, 340, 341, 319), (319, 341, 342, 320), (320, 342, 343, 321), (321, 343, 344, 322), (322, 344, 345, 323), (323, 345, 346, 324), (324, 346, 347, 325), (325, 347, 348, 326), (326, 348, 349, 327), (327, 349, 350, 328), (328, 350, 351, 329), (527, 549, 621, 623), (286, 308, 309, 287), (287, 309, 310, 288), (288, 310, 311, 289), (289, 311, 312, 290), (290, 312, 313, 291), (291, 313, 314, 292), (292, 314, 315, 293), (293, 315, 316, 294), (294, 316, 317, 295), (295, 317, 318, 296), (296, 318, 319, 297), (297, 319, 320, 298), (298, 320, 321, 299), (299, 321, 322, 300), (300, 322, 323, 301), (301, 323, 324, 302), (302, 324, 325, 303), (303, 325, 326, 304), (304, 326, 327, 305), (305, 327, 328, 306), (306, 328, 329, 307), (596, 559, 713, 528), (528, 713, 715, 529), (711, 708, 1, 0), (708, 706, 2, 1), (706, 704, 3, 2), (704, 702, 4, 3), (702, 700, 5, 4), (700, 698, 6, 5), (698, 696, 7, 6), (696, 694, 8, 7), (694, 692, 9, 8), (692, 690, 10, 9), (690, 688, 11, 10), (688, 686, 12, 11), (686, 684, 13, 12), (684, 682, 14, 13), (682, 680, 15, 14), (680, 678, 16, 15), (678, 676, 17, 16), (676, 674, 18, 17), (674, 672, 19, 18), (672, 670, 20, 19), (648, 646, 242, 220), (242, 264, 265, 243), (243, 265, 266, 244), (244, 266, 267, 245), (245, 267, 268, 246), (246, 268, 269, 247), (247, 269, 270, 248), (248, 270, 271, 249), (249, 271, 272, 250), (250, 272, 273, 251), (251, 273, 274, 252), (252, 274, 275, 253), (253, 275, 276, 254), (254, 276, 277, 255), (255, 277, 278, 256), (256, 278, 279, 257), (257, 279, 280, 258), (258, 280, 281, 259), (259, 281, 282, 260), (260, 282, 283, 261), (261, 283, 284, 262), (262, 284, 285, 263), (650, 648, 220, 198), (220, 242, 243, 221), (221, 243, 244, 222), (222, 244, 245, 223), (223, 245, 246, 224), (224, 246, 247, 225), (225, 247, 248, 226), (226, 248, 249, 227), (227, 249, 250, 228), (228, 250, 251, 229), (229, 251, 252, 230), (230, 252, 253, 231), (231, 253, 254, 232), (232, 254, 255, 233), (233, 255, 256, 234), (234, 256, 257, 235), (235, 257, 258, 236), (236, 258, 259, 237), (237, 259, 260, 238), (238, 260, 261, 239), (239, 261, 262, 240), (240, 262, 263, 241), (652, 650, 198, 176), (198, 220, 221, 199), (199, 221, 222, 200), (200, 222, 223, 201), (201, 223, 224, 202), (202, 224, 225, 203), (203, 225, 226, 204), (204, 226, 227, 205), (205, 227, 228, 206), (206, 228, 229, 207), (207, 229, 230, 208), (208, 230, 231, 209), (209, 231, 232, 210), (210, 232, 233, 211), (211, 233, 234, 212), (212, 234, 235, 213), (213, 235, 236, 214), (214, 236, 237, 215), (215, 237, 238, 216), (216, 238, 239, 217), (217, 239, 240, 218), (218, 240, 241, 219), (654, 652, 176, 154), (176, 198, 199, 177), (177, 199, 200, 178), (178, 200, 201, 179), (179, 201, 202, 180), (180, 202, 203, 181), (181, 203, 204, 182), (182, 204, 205, 183), (183, 205, 206, 184), (184, 206, 207, 185), (185, 207, 208, 186), (186, 208, 209, 187), (187, 209, 210, 188), (188, 210, 211, 189), (189, 211, 212, 190), (190, 212, 213, 191), (191, 213, 214, 192), (192, 214, 215, 193), (193, 215, 216, 194), (194, 216, 217, 195), (195, 217, 218, 196), (196, 218, 219, 197), (656, 654, 154, 132), (154, 176, 177, 155), (155, 177, 178, 156), (156, 178, 179, 157), (157, 179, 180, 158), (158, 180, 181, 159), (159, 181, 182, 160), (160, 182, 183, 161), (161, 183, 184, 162), (162, 184, 185, 163), (163, 185, 186, 164), (164, 186, 187, 165), (165, 187, 188, 166), (166, 188, 189, 167), (167, 189, 190, 168), (168, 190, 191, 169), (169, 191, 192, 170), (170, 192, 193, 171), (171, 193, 194, 172), (172, 194, 195, 173), (173, 195, 196, 174), (174, 196, 197, 175), (658, 656, 132, 110), (132, 154, 155, 133), (133, 155, 156, 134), (134, 156, 157, 135), (135, 157, 158, 136), (136, 158, 159, 137), (137, 159, 160, 138), (138, 160, 161, 139), (139, 161, 162, 140), (140, 162, 163, 141), (141, 163, 164, 142), (142, 164, 165, 143), (143, 165, 166, 144), (144, 166, 167, 145), (145, 167, 168, 146), (146, 168, 169, 147), (147, 169, 170, 148), (148, 170, 171, 149), (149, 171, 172, 150), (150, 172, 173, 151), (151, 173, 174, 152), (152, 174, 175, 153), (660, 658, 110, 88), (110, 132, 133, 111), (111, 133, 134, 112), (112, 134, 135, 113), (113, 135, 136, 114), (114, 136, 137, 115), (115, 137, 138, 116), (116, 138, 139, 117), (117, 139, 140, 118), (118, 140, 141, 119), (119, 141, 142, 120), (120, 142, 143, 121), (121, 143, 144, 122), (122, 144, 145, 123), (123, 145, 146, 124), (124, 146, 147, 125), (125, 147, 148, 126), (126, 148, 149, 127), (127, 149, 150, 128), (128, 150, 151, 129), (129, 151, 152, 130), (130, 152, 153, 131), (662, 660, 88, 66), (88, 110, 111, 89), (89, 111, 112, 90), (90, 112, 113, 91), (91, 113, 114, 92), (92, 114, 115, 93), (93, 115, 116, 94), (94, 116, 117, 95), (95, 117, 118, 96), (96, 118, 119, 97), (97, 119, 120, 98), (98, 120, 121, 99), (99, 121, 122, 100), (100, 122, 123, 101), (101, 123, 124, 102), (102, 124, 125, 103), (103, 125, 126, 104), (104, 126, 127, 105), (105, 127, 128, 106), (106, 128, 129, 107), (107, 129, 130, 108), (108, 130, 131, 109), (664, 662, 66, 44), (66, 88, 89, 67), (67, 89, 90, 68), (68, 90, 91, 69), (69, 91, 92, 70), (70, 92, 93, 71), (71, 93, 94, 72), (72, 94, 95, 73), (73, 95, 96, 74), (74, 96, 97, 75), (75, 97, 98, 76), (76, 98, 99, 77), (77, 99, 100, 78), (78, 100, 101, 79), (79, 101, 102, 80), (80, 102, 103, 81), (81, 103, 104, 82), (82, 104, 105, 83), (83, 105, 106, 84), (84, 106, 107, 85), (85, 107, 108, 86), (86, 108, 109, 87), (667, 664, 44, 22), (44, 66, 67, 45), (45, 67, 68, 46), (46, 68, 69, 47), (47, 69, 70, 48), (48, 70, 71, 49), (49, 71, 72, 50), (50, 72, 73, 51), (51, 73, 74, 52), (52, 74, 75, 53), (53, 75, 76, 54), (54, 76, 77, 55), (55, 77, 78, 56), (56, 78, 79, 57), (57, 79, 80, 58), (58, 80, 81, 59), (59, 81, 82, 60), (60, 82, 83, 61), (61, 83, 84, 62), (62, 84, 85, 63), (63, 85, 86, 64), (64, 86, 87, 65), (670, 668, 21, 20), (22, 44, 45, 23), (23, 45, 46, 24), (24, 46, 47, 25), (25, 47, 48, 26), (26, 48, 49, 27), (27, 49, 50, 28), (28, 50, 51, 29), (29, 51, 52, 30), (30, 52, 53, 31), (31, 53, 54, 32), (32, 54, 55, 33), (33, 55, 56, 34), (34, 56, 57, 35), (35, 57, 58, 36), (36, 58, 59, 37), (37, 59, 60, 38), (38, 60, 61, 39), (39, 61, 62, 40), (40, 62, 63, 41), (41, 63, 64, 42), (42, 64, 65, 43), (668, 568, 562, 21), (21, 22, 23, 20), (20, 23, 24, 19), (19, 24, 25, 18), (18, 25, 26, 17), (17, 26, 27, 16), (16, 27, 28, 15), (15, 28, 29, 14), (14, 29, 30, 13), (13, 30, 31, 12), (12, 31, 32, 11), (11, 32, 33, 10), (10, 33, 34, 9), (9, 34, 35, 8), (8, 35, 36, 7), (7, 36, 37, 6), (6, 37, 38, 5), (5, 38, 39, 4), (4, 39, 40, 3), (3, 40, 41, 2), (2, 41, 42, 1), (1, 42, 43, 0), (620, 571, 565, 645), (264, 757, 759, 265), (548, 753, 754, 549), (547, 751, 753, 548), (546, 749, 751, 547), (545, 747, 749, 546), (544, 745, 747, 545), (543, 743, 745, 544), (542, 741, 743, 543), (541, 739, 741, 542), (540, 737, 739, 541), (539, 735, 737, 540), (538, 733, 735, 539), (537, 731, 733, 538), (536, 729, 731, 537), (535, 727, 729, 536), (534, 725, 727, 535), (533, 723, 725, 534), (532, 721, 723, 533), (531, 719, 721, 532), (530, 717, 719, 531), (529, 715, 717, 530), (551, 573, 618, 556), (710, 286, 287, 709), (709, 287, 288, 707), (707, 288, 289, 705), (705, 289, 290, 703), (703, 290, 291, 701), (701, 291, 292, 699), (699, 292, 293, 697), (697, 293, 294, 695), (695, 294, 295, 693), (693, 295, 296, 691), (691, 296, 297, 689), (689, 297, 298, 687), (687, 298, 299, 685), (685, 299, 300, 683), (683, 300, 301, 681), (681, 301, 302, 679), (679, 302, 303, 677), (677, 303, 304, 675), (675, 304, 305, 673), (673, 305, 306, 671), (671, 306, 307, 669), (669, 307, 642, 566), (265, 759, 761, 266), (266, 761, 763, 267), (267, 763, 765, 268), (268, 765, 767, 269), (269, 767, 769, 270), (270, 769, 771, 271), (271, 771, 773, 272), (272, 773, 775, 273), (273, 775, 777, 274), (274, 777, 779, 275), (275, 779, 781, 276), (276, 781, 783, 277), (277, 783, 785, 278), (278, 785, 787, 279), (279, 787, 789, 280), (280, 789, 791, 281), (281, 791, 793, 282), (282, 793, 795, 283), (283, 795, 797, 284), (284, 797, 798, 285), (567, 643, 666, 561), (714, 712, 799, 796), (716, 714, 796, 794), (718, 716, 794, 792), (720, 718, 792, 790), (722, 720, 790, 788), (724, 722, 788, 786), (726, 724, 786, 784), (728, 726, 784, 782), (730, 728, 782, 780), (732, 730, 780, 778), (734, 732, 778, 776), (736, 734, 776, 774), (738, 736, 774, 772), (740, 738, 772, 770), (742, 740, 770, 768), (744, 742, 768, 766), (746, 744, 766, 764), (748, 746, 764, 762), (750, 748, 762, 760), (752, 750, 760, 758), (755, 752, 758, 756), (552, 553, 554), (555, 556, 557), (558, 559, 560), (563, 564, 565), (566, 567, 568), (569, 570, 571), (555, 550, 551, 556), (595, 552, 554, 594), (553, 558, 560, 554), (619, 557, 556, 618), (711, 555, 557, 710), (755, 570, 569, 754), (643, 567, 566, 642), (562, 568, 567, 561), (570, 563, 565, 571), (667, 562, 561, 666), (799, 553, 552, 798), (550, 572, 573, 551), (572, 574, 575, 573), (574, 576, 577, 575), (576, 578, 579, 577), (578, 580, 581, 579), (580, 582, 583, 581), (582, 584, 585, 583), (584, 586, 587, 585), (586, 588, 589, 587), (588, 590, 591, 589), (590, 592, 593, 591), (592, 595, 594, 593), (559, 596, 597, 560), (596, 598, 599, 597), (598, 600, 601, 599), (600, 602, 603, 601), (602, 604, 605, 603), (604, 606, 607, 605), (606, 608, 609, 607), (608, 610, 611, 609), (610, 612, 613, 611), (612, 614, 615, 613), (614, 616, 617, 615), (616, 619, 618, 617), (571, 620, 621, 569), (620, 622, 623, 621), (622, 624, 625, 623), (624, 626, 627, 625), (626, 628, 629, 627), (628, 630, 631, 629), (630, 632, 633, 631), (632, 634, 635, 633), (634, 636, 637, 635), (636, 638, 639, 637), (638, 640, 641, 639), (640, 643, 642, 641), (564, 644, 645, 565), (644, 646, 647, 645), (646, 648, 649, 647), (648, 650, 651, 649), (650, 652, 653, 651), (652, 654, 655, 653), (654, 656, 657, 655), (656, 658, 659, 657), (658, 660, 661, 659), (660, 662, 663, 661), (662, 664, 665, 663), (664, 667, 666, 665), (568, 668, 669, 566), (668, 670, 671, 669), (670, 672, 673, 671), (672, 674, 675, 673), (674, 676, 677, 675), (676, 678, 679, 677), (678, 680, 681, 679), (680, 682, 683, 681), (682, 684, 685, 683), (684, 686, 687, 685), (686, 688, 689, 687), (688, 690, 691, 689), (690, 692, 693, 691), (692, 694, 695, 693), (694, 696, 697, 695), (696, 698, 699, 697), (698, 700, 701, 699), (700, 702, 703, 701), (702, 704, 705, 703), (704, 706, 707, 705), (706, 708, 709, 707), (708, 711, 710, 709), (558, 712, 713, 559), (712, 714, 715, 713), (714, 716, 717, 715), (716, 718, 719, 717), (718, 720, 721, 719), (720, 722, 723, 721), (722, 724, 725, 723), (724, 726, 727, 725), (726, 728, 729, 727), (728, 730, 731, 729), (730, 732, 733, 731), (732, 734, 735, 733), (734, 736, 737, 735), (736, 738, 739, 737), (738, 740, 741, 739), (740, 742, 743, 741), (742, 744, 745, 743), (744, 746, 747, 745), (746, 748, 749, 747), (748, 750, 751, 749), (750, 752, 753, 751), (752, 755, 754, 753), (563, 756, 757, 564), (756, 758, 759, 757), (758, 760, 761, 759), (760, 762, 763, 761), (762, 764, 765, 763), (764, 766, 767, 765), (766, 768, 769, 767), (768, 770, 771, 769), (770, 772, 773, 771), (772, 774, 775, 773), (774, 776, 777, 775), (776, 778, 779, 777), (778, 780, 781, 779), (780, 782, 783, 781), (782, 784, 785, 783), (784, 786, 787, 785), (786, 788, 789, 787), (788, 790, 791, 789), (790, 792, 793, 791), (792, 794, 795, 793), (794, 796, 797, 795), (796, 799, 798, 797), (555, 711, 0, 550)])
_uv = me_cube_001.uv_layers.new(name='UVMap')
_uv.uv.foreach_set('vector', [2.009, 1.081, 1.995, 1.081, 1.995, 1.016, 2.009, 1.016, 1.064, 1.013, 1.139, 1.012, 1.139, 1.085, 1.064, 1.085, 0.9601, 0.9103, 0.9596, 0.9553, 0.9461, 0.9554, 0.9461, 0.9103, 1.891, 1.015, 1.937, 1.016, 1.937, 1.082, 1.891, 1.083, 2.914, 1.081, 2.901, 1.081, 2.901, 1.017, 2.914, 1.017, 0.9611, 1.14, 0.9611, 1.187, 0.9461, 1.187, 0.9461, 1.14, 0.05361, 0.9103, 0.05361, 0.9567, 0.03997, 0.9567, 0.03956, 0.9103, 1.139, 1.012, 1.214, 1.012, 1.214, 1.085, 1.139, 1.085, 1.214, 1.012, 1.289, 1.012, 1.289, 1.085, 1.214, 1.085, 1.289, 1.012, 1.365, 1.013, 1.365, 1.085, 1.289, 1.085, 1.365, 1.013, 1.44, 1.013, 1.44, 1.085, 1.365, 1.085, 1.44, 1.013, 1.515, 1.013, 1.515, 1.085, 1.44, 1.085, 1.515, 1.013, 1.59, 1.013, 1.59, 1.085, 1.515, 1.085, 1.59, 1.013, 1.665, 1.012, 1.665, 1.085, 1.59, 1.085, 1.665, 1.012, 1.741, 1.013, 1.741, 1.085, 1.665, 1.085, 1.741, 1.013, 1.816, 1.014, 1.816, 1.084, 1.741, 1.085, 1.816, 1.014, 1.891, 1.015, 1.891, 1.083, 1.816, 1.084, 0.9604, 1.939, 0.9601, 2.014, 0.9461, 2.014, 0.9461, 1.939, 0.9611, 0.007957, 0.9611, 0.08315, 0.9461, 0.08315, 0.9461, 0.007957, 0.9604, 0.8351, 0.9601, 0.9103, 0.9461, 0.9103, 0.9461, 0.8351, 0.05361, 1.187, 0.05361, 1.262, 0.03864, 1.262, 0.03864, 1.187, 0.05361, 1.262, 0.05361, 1.338, 0.03864, 1.338, 0.03864, 1.262, 0.05361, 1.338, 0.05361, 1.413, 0.03864, 1.413, 0.03864, 1.338, 0.05361, 1.413, 0.05361, 1.488, 0.03864, 1.488, 0.03864, 1.413, 0.05361, 1.488, 0.05361, 1.563, 0.03864, 1.563, 0.03864, 1.488, 0.05361, 1.563, 0.05361, 1.638, 0.03864, 1.638, 0.03864, 1.563, 0.05361, 1.638, 0.05361, 1.714, 0.03864, 1.714, 0.03864, 1.638, 0.05361, 1.714, 0.05361, 1.789, 0.03873, 1.789, 0.03864, 1.714, 0.05361, 1.789, 0.05361, 1.864, 0.03907, 1.864, 0.03873, 1.789, 0.05361, 1.864, 0.05361, 1.939, 0.03948, 1.939, 0.03907, 1.864, 0.05361, 2.014, 0.05361, 2.06, 0.04035, 2.06, 0.0398, 2.014, -0.06408, 1.085, -0.1393, 1.085, -0.1393, 1.013, -0.06408, 1.013, -0.1393, 1.085, -0.2145, 1.085, -0.2145, 1.013, -0.1393, 1.013, -0.2145, 1.085, -0.2897, 1.085, -0.2897, 1.013, -0.2145, 1.013, -0.2897, 1.085, -0.3648, 1.085, -0.3648, 1.013, -0.2897, 1.013, -0.3648, 1.085, -0.44, 1.085, -0.44, 1.013, -0.3648, 1.013, -0.44, 1.085, -0.5152, 1.084, -0.5152, 1.013, -0.44, 1.013, -0.5152, 1.084, -0.5904, 1.084, -0.5904, 1.013, -0.5152, 1.013, -0.5904, 1.084, -0.6656, 1.084, -0.6656, 1.013, -0.5904, 1.013, -0.6656, 1.084, -0.7408, 1.084, -0.7408, 1.014, -0.6656, 1.013, -0.7408, 1.084, -0.816, 1.083, -0.816, 1.015, -0.7408, 1.014, -0.816, 1.083, -0.8912, 1.082, -0.8912, 1.016, -0.816, 1.015, 0.05361, 0.007957, 0.05361, 0.08315, 0.03864, 0.08315, 0.03864, 0.007957, 0.05361, 0.08315, 0.05361, 0.1583, 0.03864, 0.1583, 0.03864, 0.08315, 0.05361, 0.1583, 0.05361, 0.2335, 0.03864, 0.2335, 0.03864, 0.1583, 0.05361, 0.2335, 0.05361, 0.3087, 0.03864, 0.3087, 0.03864, 0.2335, 0.05361, 0.3087, 0.05361, 0.3839, 0.03864, 0.3839, 0.03864, 0.3087, 0.05361, 0.3839, 0.05361, 0.4591, 0.03864, 0.4591, 0.03864, 0.3839, 0.05361, 0.4591, 0.05361, 0.5343, 0.03864, 0.5343, 0.03864, 0.4591, 0.05361, 0.5343, 0.05361, 0.6095, 0.03864, 0.6095, 0.03864, 0.5343, 0.05361, 0.6095, 0.05361, 0.6847, 0.03867, 0.6847, 0.03864, 0.6095, 0.05361, 0.6847, 0.05361, 0.7599, 0.03891, 0.7599, 0.03867, 0.6847, 0.05361, 0.7599, 0.05361, 0.8351, 0.03928, 0.8351, 0.03891, 0.7599, 0.05361, 0.8351, 0.05361, 0.9103, 0.03956, 0.9103, 0.03928, 0.8351, 0.9608, 1.864, 0.9604, 1.939, 0.9461, 1.939, 0.9461, 1.864, 0.9461, 1.939, 0.9461, 2.014, 0.9036, 2.014, 0.9036, 1.939, 0.9036, 1.939, 0.9036, 2.014, 0.8611, 2.014, 0.8611, 1.939, 0.8611, 1.939, 0.8611, 2.014, 0.8186, 2.014, 0.8186, 1.939, 0.8186, 1.939, 0.8186, 2.014, 0.7761, 2.014, 0.7761, 1.939, 0.7761, 1.939, 0.7761, 2.014, 0.7336, 2.014, 0.7336, 1.939, 0.7336, 1.939, 0.7336, 2.014, 0.6911, 2.014, 0.6911, 1.939, 0.6911, 1.939, 0.6911, 2.014, 0.6486, 2.014, 0.6486, 1.939, 0.6486, 1.939, 0.6486, 2.014, 0.6061, 2.014, 0.6061, 1.939, 0.6061, 1.939, 0.6061, 2.014, 0.5636, 2.014, 0.5636, 1.939, 0.5636, 1.939, 0.5636, 2.014, 0.5211, 2.014, 0.5211, 1.939, 0.5211, 1.939, 0.5211, 2.014, 0.4786, 2.014, 0.4786, 1.939, 0.4786, 1.939, 0.4786, 2.014, 0.4361, 2.014, 0.4361, 1.939, 0.4361, 1.939, 0.4361, 2.014, 0.3936, 2.014, 0.3936, 1.939, 0.3936, 1.939, 0.3936, 2.014, 0.3511, 2.014, 0.3511, 1.939, 0.3511, 1.939, 0.3511, 2.014, 0.3086, 2.014, 0.3086, 1.939, 0.3086, 1.939, 0.3086, 2.014, 0.2661, 2.014, 0.2661, 1.939, 0.2661, 1.939, 0.2661, 2.014, 0.2236, 2.014, 0.2236, 1.939, 0.2236, 1.939, 0.2236, 2.014, 0.1811, 2.014, 0.1811, 1.939, 0.1811, 1.939, 0.1811, 2.014, 0.1386, 2.014, 0.1386, 1.939, 0.1386, 1.939, 0.1386, 2.014, 0.09611, 2.014, 0.09611, 1.939, 0.09611, 1.939, 0.09611, 2.014, 0.05361, 2.014, 0.05361, 1.939, 0.961, 1.789, 0.9608, 1.864, 0.9461, 1.864, 0.9461, 1.789, 0.9461, 1.864, 0.9461, 1.939, 0.9036, 1.939, 0.9036, 1.864, 0.9036, 1.864, 0.9036, 1.939, 0.8611, 1.939, 0.8611, 1.864, 0.8611, 1.864, 0.8611, 1.939, 0.8186, 1.939, 0.8186, 1.864, 0.8186, 1.864, 0.8186, 1.939, 0.7761, 1.939, 0.7761, 1.864, 0.7761, 1.864, 0.7761, 1.939, 0.7336, 1.939, 0.7336, 1.864, 0.7336, 1.864, 0.7336, 1.939, 0.6911, 1.939, 0.6911, 1.864, 0.6911, 1.864, 0.6911, 1.939, 0.6486, 1.939, 0.6486, 1.864, 0.6486, 1.864, 0.6486, 1.939, 0.6061, 1.939, 0.6061, 1.864, 0.6061, 1.864, 0.6061, 1.939, 0.5636, 1.939, 0.5636, 1.864, 0.5636, 1.864, 0.5636, 1.939, 0.5211, 1.939, 0.5211, 1.864, 0.5211, 1.864, 0.5211, 1.939, 0.4786, 1.939, 0.4786, 1.864, 0.4786, 1.864, 0.4786, 1.939, 0.4361, 1.939, 0.4361, 1.864, 0.4361, 1.864, 0.4361, 1.939, 0.3936, 1.939, 0.3936, 1.864, 0.3936, 1.864, 0.3936, 1.939, 0.3511, 1.939, 0.3511, 1.864, 0.3511, 1.864, 0.3511, 1.939, 0.3086, 1.939, 0.3086, 1.864, 0.3086, 1.864, 0.3086, 1.939, 0.2661, 1.939, 0.2661, 1.864, 0.2661, 1.864, 0.2661, 1.939, 0.2236, 1.939, 0.2236, 1.864, 0.2236, 1.864, 0.2236, 1.939, 0.1811, 1.939, 0.1811, 1.864, 0.1811, 1.864, 0.1811, 1.939, 0.1386, 1.939, 0.1386, 1.864, 0.1386, 1.864, 0.1386, 1.939, 0.09611, 1.939, 0.09611, 1.864, 0.09611, 1.864, 0.09611, 1.939, 0.05361, 1.939, 0.05361, 1.864, 0.9611, 1.714, 0.961, 1.789, 0.9461, 1.789, 0.9461, 1.714, 0.9461, 1.789, 0.9461, 1.864, 0.9036, 1.864, 0.9036, 1.789, 0.9036, 1.789, 0.9036, 1.864, 0.8611, 1.864, 0.8611, 1.789, 0.8611, 1.789, 0.8611, 1.864, 0.8186, 1.864, 0.8186, 1.789, 0.8186, 1.789, 0.8186, 1.864, 0.7761, 1.864, 0.7761, 1.789, 0.7761, 1.789, 0.7761, 1.864, 0.7336, 1.864, 0.7336, 1.789, 0.7336, 1.789, 0.7336, 1.864, 0.6911, 1.864, 0.6911, 1.789, 0.6911, 1.789, 0.6911, 1.864, 0.6486, 1.864, 0.6486, 1.789, 0.6486, 1.789, 0.6486, 1.864, 0.6061, 1.864, 0.6061, 1.789, 0.6061, 1.789, 0.6061, 1.864, 0.5636, 1.864, 0.5636, 1.789, 0.5636, 1.789, 0.5636, 1.864, 0.5211, 1.864, 0.5211, 1.789, 0.5211, 1.789, 0.5211, 1.864, 0.4786, 1.864, 0.4786, 1.789, 0.4786, 1.789, 0.4786, 1.864, 0.4361, 1.864, 0.4361, 1.789, 0.4361, 1.789, 0.4361, 1.864, 0.3936, 1.864, 0.3936, 1.789, 0.3936, 1.789, 0.3936, 1.864, 0.3511, 1.864, 0.3511, 1.789, 0.3511, 1.789, 0.3511, 1.864, 0.3086, 1.864, 0.3086, 1.789, 0.3086, 1.789, 0.3086, 1.864, 0.2661, 1.864, 0.2661, 1.789, 0.2661, 1.789, 0.2661, 1.864, 0.2236, 1.864, 0.2236, 1.789, 0.2236, 1.789, 0.2236, 1.864, 0.1811, 1.864, 0.1811, 1.789, 0.1811, 1.789, 0.1811, 1.864, 0.1386, 1.864, 0.1386, 1.789, 0.1386, 1.789, 0.1386, 1.864, 0.09611, 1.864, 0.09611, 1.789, 0.09611, 1.789, 0.09611, 1.864, 0.05361, 1.864, 0.05361, 1.789, 0.9611, 1.638, 0.9611, 1.714, 0.9461, 1.714, 0.9461, 1.638, 0.9461, 1.714, 0.9461, 1.789, 0.9036, 1.789, 0.9036, 1.714, 0.9036, 1.714, 0.9036, 1.789, 0.8611, 1.789, 0.8611, 1.714, 0.8611, 1.714, 0.8611, 1.789, 0.8186, 1.789, 0.8186, 1.714, 0.8186, 1.714, 0.8186, 1.789, 0.7761, 1.789, 0.7761, 1.714, 0.7761, 1.714, 0.7761, 1.789, 0.7336, 1.789, 0.7336, 1.714, 0.7336, 1.714, 0.7336, 1.789, 0.6911, 1.789, 0.6911, 1.714, 0.6911, 1.714, 0.6911, 1.789, 0.6486, 1.789, 0.6486, 1.714, 0.6486, 1.714, 0.6486, 1.789, 0.6061, 1.789, 0.6061, 1.714, 0.6061, 1.714, 0.6061, 1.789, 0.5636, 1.789, 0.5636, 1.714, 0.5636, 1.714, 0.5636, 1.789, 0.5211, 1.789, 0.5211, 1.714, 0.5211, 1.714, 0.5211, 1.789, 0.4786, 1.789, 0.4786, 1.714, 0.4786, 1.714, 0.4786, 1.789, 0.4361, 1.789, 0.4361, 1.714, 0.4361, 1.714, 0.4361, 1.789, 0.3936, 1.789, 0.3936, 1.714, 0.3936, 1.714, 0.3936, 1.789, 0.3511, 1.789, 0.3511, 1.714, 0.3511, 1.714, 0.3511, 1.789, 0.3086, 1.789, 0.3086, 1.714, 0.3086, 1.714, 0.3086, 1.789, 0.2661, 1.789, 0.2661, 1.714, 0.2661, 1.714, 0.2661, 1.789, 0.2236, 1.789, 0.2236, 1.714, 0.2236, 1.714, 0.2236, 1.789, 0.1811, 1.789, 0.1811, 1.714, 0.1811, 1.714, 0.1811, 1.789, 0.1386, 1.789, 0.1386, 1.714, 0.1386, 1.714, 0.1386, 1.789, 0.09611, 1.789, 0.09611, 1.714, 0.09611, 1.714, 0.09611, 1.789, 0.05361, 1.789, 0.05361, 1.714, 0.9611, 1.563, 0.9611, 1.638, 0.9461, 1.638, 0.9461, 1.563, 0.9461, 1.638, 0.9461, 1.714, 0.9036, 1.714, 0.9036, 1.638, 0.9036, 1.638, 0.9036, 1.714, 0.8611, 1.714, 0.8611, 1.638, 0.8611, 1.638, 0.8611, 1.714, 0.8186, 1.714, 0.8186, 1.638, 0.8186, 1.638, 0.8186, 1.714, 0.7761, 1.714, 0.7761, 1.638, 0.7761, 1.638, 0.7761, 1.714, 0.7336, 1.714, 0.7336, 1.638, 0.7336, 1.638, 0.7336, 1.714, 0.6911, 1.714, 0.6911, 1.638, 0.6911, 1.638, 0.6911, 1.714, 0.6486, 1.714, 0.6486, 1.638, 0.6486, 1.638, 0.6486, 1.714, 0.6061, 1.714, 0.6061, 1.638, 0.6061, 1.638, 0.6061, 1.714, 0.5636, 1.714, 0.5636, 1.638, 0.5636, 1.638, 0.5636, 1.714, 0.5211, 1.714, 0.5211, 1.638, 0.5211, 1.638, 0.5211, 1.714, 0.4786, 1.714, 0.4786, 1.638, 0.4786, 1.638, 0.4786, 1.714, 0.4361, 1.714, 0.4361, 1.638, 0.4361, 1.638, 0.4361, 1.714, 0.3936, 1.714, 0.3936, 1.638, 0.3936, 1.638, 0.3936, 1.714, 0.3511, 1.714, 0.3511, 1.638, 0.3511, 1.638, 0.3511, 1.714, 0.3086, 1.714, 0.3086, 1.638, 0.3086, 1.638, 0.3086, 1.714, 0.2661, 1.714, 0.2661, 1.638, 0.2661, 1.638, 0.2661, 1.714, 0.2236, 1.714, 0.2236, 1.638, 0.2236, 1.638, 0.2236, 1.714, 0.1811, 1.714, 0.1811, 1.638, 0.1811, 1.638, 0.1811, 1.714, 0.1386, 1.714, 0.1386, 1.638, 0.1386, 1.638, 0.1386, 1.714, 0.09611, 1.714, 0.09611, 1.638, 0.09611, 1.638, 0.09611, 1.714, 0.05361, 1.714, 0.05361, 1.638, 0.9611, 1.488, 0.9611, 1.563, 0.9461, 1.563, 0.9461, 1.488, 0.9461, 1.563, 0.9461, 1.638, 0.9036, 1.638, 0.9036, 1.563, 0.9036, 1.563, 0.9036, 1.638, 0.8611, 1.638, 0.8611, 1.563, 0.8611, 1.563, 0.8611, 1.638, 0.8186, 1.638, 0.8186, 1.563, 0.8186, 1.563, 0.8186, 1.638, 0.7761, 1.638, 0.7761, 1.563, 0.7761, 1.563, 0.7761, 1.638, 0.7336, 1.638, 0.7336, 1.563, 0.7336, 1.563, 0.7336, 1.638, 0.6911, 1.638, 0.6911, 1.563, 0.6911, 1.563, 0.6911, 1.638, 0.6486, 1.638, 0.6486, 1.563, 0.6486, 1.563, 0.6486, 1.638, 0.6061, 1.638, 0.6061, 1.563, 0.6061, 1.563, 0.6061, 1.638, 0.5636, 1.638, 0.5636, 1.563, 0.5636, 1.563, 0.5636, 1.638, 0.5211, 1.638, 0.5211, 1.563, 0.5211, 1.563, 0.5211, 1.638, 0.4786, 1.638, 0.4786, 1.563, 0.4786, 1.563, 0.4786, 1.638, 0.4361, 1.638, 0.4361, 1.563, 0.4361, 1.563, 0.4361, 1.638, 0.3936, 1.638, 0.3936, 1.563, 0.3936, 1.563, 0.3936, 1.638, 0.3511, 1.638, 0.3511, 1.563, 0.3511, 1.563, 0.3511, 1.638, 0.3086, 1.638, 0.3086, 1.563, 0.3086, 1.563, 0.3086, 1.638, 0.2661, 1.638, 0.2661, 1.563, 0.2661, 1.563, 0.2661, 1.638, 0.2236, 1.638, 0.2236, 1.563, 0.2236, 1.563, 0.2236, 1.638, 0.1811, 1.638, 0.1811, 1.563, 0.1811, 1.563, 0.1811, 1.638, 0.1386, 1.638, 0.1386, 1.563, 0.1386, 1.563, 0.1386, 1.638, 0.09611, 1.638, 0.09611, 1.563, 0.09611, 1.563, 0.09611, 1.638, 0.05361, 1.638, 0.05361, 1.563, 0.9611, 1.413, 0.9611, 1.488, 0.9461, 1.488, 0.9461, 1.413, 0.9461, 1.488, 0.9461, 1.563, 0.9036, 1.563, 0.9036, 1.488, 0.9036, 1.488, 0.9036, 1.563, 0.8611, 1.563, 0.8611, 1.488, 0.8611, 1.488, 0.8611, 1.563, 0.8186, 1.563, 0.8186, 1.488, 0.8186, 1.488, 0.8186, 1.563, 0.7761, 1.563, 0.7761, 1.488, 0.7761, 1.488, 0.7761, 1.563, 0.7336, 1.563, 0.7336, 1.488, 0.7336, 1.488, 0.7336, 1.563, 0.6911, 1.563, 0.6911, 1.488, 0.6911, 1.488, 0.6911, 1.563, 0.6486, 1.563, 0.6486, 1.488, 0.6486, 1.488, 0.6486, 1.563, 0.6061, 1.563, 0.6061, 1.488, 0.6061, 1.488, 0.6061, 1.563, 0.5636, 1.563, 0.5636, 1.488, 0.5636, 1.488, 0.5636, 1.563, 0.5211, 1.563, 0.5211, 1.488, 0.5211, 1.488, 0.5211, 1.563, 0.4786, 1.563, 0.4786, 1.488, 0.4786, 1.488, 0.4786, 1.563, 0.4361, 1.563, 0.4361, 1.488, 0.4361, 1.488, 0.4361, 1.563, 0.3936, 1.563, 0.3936, 1.488, 0.3936, 1.488, 0.3936, 1.563, 0.3511, 1.563, 0.3511, 1.488, 0.3511, 1.488, 0.3511, 1.563, 0.3086, 1.563, 0.3086, 1.488, 0.3086, 1.488, 0.3086, 1.563, 0.2661, 1.563, 0.2661, 1.488, 0.2661, 1.488, 0.2661, 1.563, 0.2236, 1.563, 0.2236, 1.488, 0.2236, 1.488, 0.2236, 1.563, 0.1811, 1.563, 0.1811, 1.488, 0.1811, 1.488, 0.1811, 1.563, 0.1386, 1.563, 0.1386, 1.488, 0.1386, 1.488, 0.1386, 1.563, 0.09611, 1.563, 0.09611, 1.488, 0.09611, 1.488, 0.09611, 1.563, 0.05361, 1.563, 0.05361, 1.488, 0.9611, 1.338, 0.9611, 1.413, 0.9461, 1.413, 0.9461, 1.338, 0.9461, 1.413, 0.9461, 1.488, 0.9036, 1.488, 0.9036, 1.413, 0.9036, 1.413, 0.9036, 1.488, 0.8611, 1.488, 0.8611, 1.413, 0.8611, 1.413, 0.8611, 1.488, 0.8186, 1.488, 0.8186, 1.413, 0.8186, 1.413, 0.8186, 1.488, 0.7761, 1.488, 0.7761, 1.413, 0.7761, 1.413, 0.7761, 1.488, 0.7336, 1.488, 0.7336, 1.413, 0.7336, 1.413, 0.7336, 1.488, 0.6911, 1.488, 0.6911, 1.413, 0.6911, 1.413, 0.6911, 1.488, 0.6486, 1.488, 0.6486, 1.413, 0.6486, 1.413, 0.6486, 1.488, 0.6061, 1.488, 0.6061, 1.413, 0.6061, 1.413, 0.6061, 1.488, 0.5636, 1.488, 0.5636, 1.413, 0.5636, 1.413, 0.5636, 1.488, 0.5211, 1.488, 0.5211, 1.413, 0.5211, 1.413, 0.5211, 1.488, 0.4786, 1.488, 0.4786, 1.413, 0.4786, 1.413, 0.4786, 1.488, 0.4361, 1.488, 0.4361, 1.413, 0.4361, 1.413, 0.4361, 1.488, 0.3936, 1.488, 0.3936, 1.413, 0.3936, 1.413, 0.3936, 1.488, 0.3511, 1.488, 0.3511, 1.413, 0.3511, 1.413, 0.3511, 1.488, 0.3086, 1.488, 0.3086, 1.413, 0.3086, 1.413, 0.3086, 1.488, 0.2661, 1.488, 0.2661, 1.413, 0.2661, 1.413, 0.2661, 1.488, 0.2236, 1.488, 0.2236, 1.413, 0.2236, 1.413, 0.2236, 1.488, 0.1811, 1.488, 0.1811, 1.413, 0.1811, 1.413, 0.1811, 1.488, 0.1386, 1.488, 0.1386, 1.413, 0.1386, 1.413, 0.1386, 1.488, 0.09611, 1.488, 0.09611, 1.413, 0.09611, 1.413, 0.09611, 1.488, 0.05361, 1.488, 0.05361, 1.413, 0.9611, 1.262, 0.9611, 1.338, 0.9461, 1.338, 0.9461, 1.262, 0.9461, 1.338, 0.9461, 1.413, 0.9036, 1.413, 0.9036, 1.338, 0.9036, 1.338, 0.9036, 1.413, 0.8611, 1.413, 0.8611, 1.338, 0.8611, 1.338, 0.8611, 1.413, 0.8186, 1.413, 0.8186, 1.338, 0.8186, 1.338, 0.8186, 1.413, 0.7761, 1.413, 0.7761, 1.338, 0.7761, 1.338, 0.7761, 1.413, 0.7336, 1.413, 0.7336, 1.338, 0.7336, 1.338, 0.7336, 1.413, 0.6911, 1.413, 0.6911, 1.338, 0.6911, 1.338, 0.6911, 1.413, 0.6486, 1.413, 0.6486, 1.338, 0.6486, 1.338, 0.6486, 1.413, 0.6061, 1.413, 0.6061, 1.338, 0.6061, 1.338, 0.6061, 1.413, 0.5636, 1.413, 0.5636, 1.338, 0.5636, 1.338, 0.5636, 1.413, 0.5211, 1.413, 0.5211, 1.338, 0.5211, 1.338, 0.5211, 1.413, 0.4786, 1.413, 0.4786, 1.338, 0.4786, 1.338, 0.4786, 1.413, 0.4361, 1.413, 0.4361, 1.338, 0.4361, 1.338, 0.4361, 1.413, 0.3936, 1.413, 0.3936, 1.338, 0.3936, 1.338, 0.3936, 1.413, 0.3511, 1.413, 0.3511, 1.338, 0.3511, 1.338, 0.3511, 1.413, 0.3086, 1.413, 0.3086, 1.338, 0.3086, 1.338, 0.3086, 1.413, 0.2661, 1.413, 0.2661, 1.338, 0.2661, 1.338, 0.2661, 1.413, 0.2236, 1.413, 0.2236, 1.338, 0.2236, 1.338, 0.2236, 1.413, 0.1811, 1.413, 0.1811, 1.338, 0.1811, 1.338, 0.1811, 1.413, 0.1386, 1.413, 0.1386, 1.338, 0.1386, 1.338, 0.1386, 1.413, 0.09611, 1.413, 0.09611, 1.338, 0.09611, 1.338, 0.09611, 1.413, 0.05361, 1.413, 0.05361, 1.338, 0.9611, 1.187, 0.9611, 1.262, 0.9461, 1.262, 0.9461, 1.187, 0.9461, 1.262, 0.9461, 1.338, 0.9036, 1.338, 0.9036, 1.262, 0.9036, 1.262, 0.9036, 1.338, 0.8611, 1.338, 0.8611, 1.262, 0.8611, 1.262, 0.8611, 1.338, 0.8186, 1.338, 0.8186, 1.262, 0.8186, 1.262, 0.8186, 1.338, 0.7761, 1.338, 0.7761, 1.262, 0.7761, 1.262, 0.7761, 1.338, 0.7336, 1.338, 0.7336, 1.262, 0.7336, 1.262, 0.7336, 1.338, 0.6911, 1.338, 0.6911, 1.262, 0.6911, 1.262, 0.6911, 1.338, 0.6486, 1.338, 0.6486, 1.262, 0.6486, 1.262, 0.6486, 1.338, 0.6061, 1.338, 0.6061, 1.262, 0.6061, 1.262, 0.6061, 1.338, 0.5636, 1.338, 0.5636, 1.262, 0.5636, 1.262, 0.5636, 1.338, 0.5211, 1.338, 0.5211, 1.262, 0.5211, 1.262, 0.5211, 1.338, 0.4786, 1.338, 0.4786, 1.262, 0.4786, 1.262, 0.4786, 1.338, 0.4361, 1.338, 0.4361, 1.262, 0.4361, 1.262, 0.4361, 1.338, 0.3936, 1.338, 0.3936, 1.262, 0.3936, 1.262, 0.3936, 1.338, 0.3511, 1.338, 0.3511, 1.262, 0.3511, 1.262, 0.3511, 1.338, 0.3086, 1.338, 0.3086, 1.262, 0.3086, 1.262, 0.3086, 1.338, 0.2661, 1.338, 0.2661, 1.262, 0.2661, 1.262, 0.2661, 1.338, 0.2236, 1.338, 0.2236, 1.262, 0.2236, 1.262, 0.2236, 1.338, 0.1811, 1.338, 0.1811, 1.262, 0.1811, 1.262, 0.1811, 1.338, 0.1386, 1.338, 0.1386, 1.262, 0.1386, 1.262, 0.1386, 1.338, 0.09611, 1.338, 0.09611, 1.262, 0.09611, 1.262, 0.09611, 1.338, 0.05361, 1.338, 0.05361, 1.262, 0.05361, 1.939, 0.05361, 2.014, 0.0398, 2.014, 0.03948, 1.939, 0.9461, 1.187, 0.9461, 1.262, 0.9036, 1.262, 0.9036, 1.187, 0.9036, 1.187, 0.9036, 1.262, 0.8611, 1.262, 0.8611, 1.187, 0.8611, 1.187, 0.8611, 1.262, 0.8186, 1.262, 0.8186, 1.187, 0.8186, 1.187, 0.8186, 1.262, 0.7761, 1.262, 0.7761, 1.187, 0.7761, 1.187, 0.7761, 1.262, 0.7336, 1.262, 0.7336, 1.187, 0.7336, 1.187, 0.7336, 1.262, 0.6911, 1.262, 0.6911, 1.187, 0.6911, 1.187, 0.6911, 1.262, 0.6486, 1.262, 0.6486, 1.187, 0.6486, 1.187, 0.6486, 1.262, 0.6061, 1.262, 0.6061, 1.187, 0.6061, 1.187, 0.6061, 1.262, 0.5636, 1.262, 0.5636, 1.187, 0.5636, 1.187, 0.5636, 1.262, 0.5211, 1.262, 0.5211, 1.187, 0.5211, 1.187, 0.5211, 1.262, 0.4786, 1.262, 0.4786, 1.187, 0.4786, 1.187, 0.4786, 1.262, 0.4361, 1.262, 0.4361, 1.187, 0.4361, 1.187, 0.4361, 1.262, 0.3936, 1.262, 0.3936, 1.187, 0.3936, 1.187, 0.3936, 1.262, 0.3511, 1.262, 0.3511, 1.187, 0.3511, 1.187, 0.3511, 1.262, 0.3086, 1.262, 0.3086, 1.187, 0.3086, 1.187, 0.3086, 1.262, 0.2661, 1.262, 0.2661, 1.187, 0.2661, 1.187, 0.2661, 1.262, 0.2236, 1.262, 0.2236, 1.187, 0.2236, 1.187, 0.2236, 1.262, 0.1811, 1.262, 0.1811, 1.187, 0.1811, 1.187, 0.1811, 1.262, 0.1386, 1.262, 0.1386, 1.187, 0.1386, 1.187, 0.1386, 1.262, 0.09611, 1.262, 0.09611, 1.187, 0.09611, 1.187, 0.09611, 1.262, 0.05361, 1.262, 0.05361, 1.187, 0.9601, 2.014, 0.9596, 2.06, 0.9461, 2.06, 0.9461, 2.014, 0.9461, 2.014, 0.9461, 2.06, 0.9036, 2.06, 0.9036, 2.014, 0.9461, 1.085, 0.9036, 1.085, 0.9036, 0.9855, 0.9461, 0.9855, 0.9036, 1.085, 0.8611, 1.084, 0.8611, 0.9855, 0.9036, 0.9855, 0.8611, 1.084, 0.8186, 1.084, 0.8186, 0.9855, 0.8611, 0.9855, 0.8186, 1.084, 0.7761, 1.084, 0.7761, 0.9855, 0.8186, 0.9855, 0.7761, 1.084, 0.7336, 1.085, 0.7336, 0.9855, 0.7761, 0.9855, 0.7336, 1.085, 0.6911, 1.084, 0.6911, 0.9855, 0.7336, 0.9855, 0.6911, 1.084, 0.6486, 1.084, 0.6486, 0.9855, 0.6911, 0.9855, 0.6486, 1.084, 0.6061, 1.084, 0.6061, 0.9855, 0.6486, 0.9855, 0.6061, 1.084, 0.5636, 1.084, 0.5636, 0.9855, 0.6061, 0.9855, 0.5636, 1.084, 0.5211, 1.085, 0.5211, 0.9855, 0.5636, 0.9855, 0.5211, 1.085, 0.4786, 1.085, 0.4786, 0.9855, 0.5211, 0.9855, 0.4786, 1.085, 0.4361, 1.085, 0.4361, 0.9855, 0.4786, 0.9855, 0.4361, 1.085, 0.3936, 1.085, 0.3936, 0.9855, 0.4361, 0.9855, 0.3936, 1.085, 0.3511, 1.085, 0.3511, 0.9855, 0.3936, 0.9855, 0.3511, 1.085, 0.3086, 1.086, 0.3086, 0.9855, 0.3511, 0.9855, 0.3086, 1.086, 0.2661, 1.086, 0.2661, 0.9855, 0.3086, 0.9855, 0.2661, 1.086, 0.2236, 1.086, 0.2236, 0.9855, 0.2661, 0.9855, 0.2236, 1.086, 0.1811, 1.085, 0.1811, 0.9855, 0.2236, 0.9855, 0.1811, 1.085, 0.1386, 1.085, 0.1386, 0.9855, 0.1811, 0.9855, 0.1386, 1.085, 0.09611, 1.085, 0.09611, 0.9855, 0.1386, 0.9855, 0.9608, 0.7599, 0.9604, 0.8351, 0.9461, 0.8351, 0.9461, 0.7599, 0.9461, 0.8351, 0.9461, 0.9103, 0.9036, 0.9103, 0.9036, 0.8351, 0.9036, 0.8351, 0.9036, 0.9103, 0.8611, 0.9103, 0.8611, 0.8351, 0.8611, 0.8351, 0.8611, 0.9103, 0.8186, 0.9103, 0.8186, 0.8351, 0.8186, 0.8351, 0.8186, 0.9103, 0.7761, 0.9103, 0.7761, 0.8351, 0.7761, 0.8351, 0.7761, 0.9103, 0.7336, 0.9103, 0.7336, 0.8351, 0.7336, 0.8351, 0.7336, 0.9103, 0.6911, 0.9103, 0.6911, 0.8351, 0.6911, 0.8351, 0.6911, 0.9103, 0.6486, 0.9103, 0.6486, 0.8351, 0.6486, 0.8351, 0.6486, 0.9103, 0.6061, 0.9103, 0.6061, 0.8351, 0.6061, 0.8351, 0.6061, 0.9103, 0.5636, 0.9103, 0.5636, 0.8351, 0.5636, 0.8351, 0.5636, 0.9103, 0.5211, 0.9103, 0.5211, 0.8351, 0.5211, 0.8351, 0.5211, 0.9103, 0.4786, 0.9103, 0.4786, 0.8351, 0.4786, 0.8351, 0.4786, 0.9103, 0.4361, 0.9103, 0.4361, 0.8351, 0.4361, 0.8351, 0.4361, 0.9103, 0.3936, 0.9103, 0.3936, 0.8351, 0.3936, 0.8351, 0.3936, 0.9103, 0.3511, 0.9103, 0.3511, 0.8351, 0.3511, 0.8351, 0.3511, 0.9103, 0.3086, 0.9103, 0.3086, 0.8351, 0.3086, 0.8351, 0.3086, 0.9103, 0.2661, 0.9103, 0.2661, 0.8351, 0.2661, 0.8351, 0.2661, 0.9103, 0.2236, 0.9103, 0.2236, 0.8351, 0.2236, 0.8351, 0.2236, 0.9103, 0.1811, 0.9103, 0.1811, 0.8351, 0.1811, 0.8351, 0.1811, 0.9103, 0.1386, 0.9103, 0.1386, 0.8351, 0.1386, 0.8351, 0.1386, 0.9103, 0.09611, 0.9103, 0.09611, 0.8351, 0.09611, 0.8351, 0.09611, 0.9103, 0.05361, 0.9103, 0.05361, 0.8351, 0.961, 0.6847, 0.9608, 0.7599, 0.9461, 0.7599, 0.9461, 0.6847, 0.9461, 0.7599, 0.9461, 0.8351, 0.9036, 0.8351, 0.9036, 0.7599, 0.9036, 0.7599, 0.9036, 0.8351, 0.8611, 0.8351, 0.8611, 0.7599, 0.8611, 0.7599, 0.8611, 0.8351, 0.8186, 0.8351, 0.8186, 0.7599, 0.8186, 0.7599, 0.8186, 0.8351, 0.7761, 0.8351, 0.7761, 0.7599, 0.7761, 0.7599, 0.7761, 0.8351, 0.7336, 0.8351, 0.7336, 0.7599, 0.7336, 0.7599, 0.7336, 0.8351, 0.6911, 0.8351, 0.6911, 0.7599, 0.6911, 0.7599, 0.6911, 0.8351, 0.6486, 0.8351, 0.6486, 0.7599, 0.6486, 0.7599, 0.6486, 0.8351, 0.6061, 0.8351, 0.6061, 0.7599, 0.6061, 0.7599, 0.6061, 0.8351, 0.5636, 0.8351, 0.5636, 0.7599, 0.5636, 0.7599, 0.5636, 0.8351, 0.5211, 0.8351, 0.5211, 0.7599, 0.5211, 0.7599, 0.5211, 0.8351, 0.4786, 0.8351, 0.4786, 0.7599, 0.4786, 0.7599, 0.4786, 0.8351, 0.4361, 0.8351, 0.4361, 0.7599, 0.4361, 0.7599, 0.4361, 0.8351, 0.3936, 0.8351, 0.3936, 0.7599, 0.3936, 0.7599, 0.3936, 0.8351, 0.3511, 0.8351, 0.3511, 0.7599, 0.3511, 0.7599, 0.3511, 0.8351, 0.3086, 0.8351, 0.3086, 0.7599, 0.3086, 0.7599, 0.3086, 0.8351, 0.2661, 0.8351, 0.2661, 0.7599, 0.2661, 0.7599, 0.2661, 0.8351, 0.2236, 0.8351, 0.2236, 0.7599, 0.2236, 0.7599, 0.2236, 0.8351, 0.1811, 0.8351, 0.1811, 0.7599, 0.1811, 0.7599, 0.1811, 0.8351, 0.1386, 0.8351, 0.1386, 0.7599, 0.1386, 0.7599, 0.1386, 0.8351, 0.09611, 0.8351, 0.09611, 0.7599, 0.09611, 0.7599, 0.09611, 0.8351, 0.05361, 0.8351, 0.05361, 0.7599, 0.9611, 0.6095, 0.961, 0.6847, 0.9461, 0.6847, 0.9461, 0.6095, 0.9461, 0.6847, 0.9461, 0.7599, 0.9036, 0.7599, 0.9036, 0.6847, 0.9036, 0.6847, 0.9036, 0.7599, 0.8611, 0.7599, 0.8611, 0.6847, 0.8611, 0.6847, 0.8611, 0.7599, 0.8186, 0.7599, 0.8186, 0.6847, 0.8186, 0.6847, 0.8186, 0.7599, 0.7761, 0.7599, 0.7761, 0.6847, 0.7761, 0.6847, 0.7761, 0.7599, 0.7336, 0.7599, 0.7336, 0.6847, 0.7336, 0.6847, 0.7336, 0.7599, 0.6911, 0.7599, 0.6911, 0.6847, 0.6911, 0.6847, 0.6911, 0.7599, 0.6486, 0.7599, 0.6486, 0.6847, 0.6486, 0.6847, 0.6486, 0.7599, 0.6061, 0.7599, 0.6061, 0.6847, 0.6061, 0.6847, 0.6061, 0.7599, 0.5636, 0.7599, 0.5636, 0.6847, 0.5636, 0.6847, 0.5636, 0.7599, 0.5211, 0.7599, 0.5211, 0.6847, 0.5211, 0.6847, 0.5211, 0.7599, 0.4786, 0.7599, 0.4786, 0.6847, 0.4786, 0.6847, 0.4786, 0.7599, 0.4361, 0.7599, 0.4361, 0.6847, 0.4361, 0.6847, 0.4361, 0.7599, 0.3936, 0.7599, 0.3936, 0.6847, 0.3936, 0.6847, 0.3936, 0.7599, 0.3511, 0.7599, 0.3511, 0.6847, 0.3511, 0.6847, 0.3511, 0.7599, 0.3086, 0.7599, 0.3086, 0.6847, 0.3086, 0.6847, 0.3086, 0.7599, 0.2661, 0.7599, 0.2661, 0.6847, 0.2661, 0.6847, 0.2661, 0.7599, 0.2236, 0.7599, 0.2236, 0.6847, 0.2236, 0.6847, 0.2236, 0.7599, 0.1811, 0.7599, 0.1811, 0.6847, 0.1811, 0.6847, 0.1811, 0.7599, 0.1386, 0.7599, 0.1386, 0.6847, 0.1386, 0.6847, 0.1386, 0.7599, 0.09611, 0.7599, 0.09611, 0.6847, 0.09611, 0.6847, 0.09611, 0.7599, 0.05361, 0.7599, 0.05361, 0.6847, 0.9611, 0.5343, 0.9611, 0.6095, 0.9461, 0.6095, 0.9461, 0.5343, 0.9461, 0.6095, 0.9461, 0.6847, 0.9036, 0.6847, 0.9036, 0.6095, 0.9036, 0.6095, 0.9036, 0.6847, 0.8611, 0.6847, 0.8611, 0.6095, 0.8611, 0.6095, 0.8611, 0.6847, 0.8186, 0.6847, 0.8186, 0.6095, 0.8186, 0.6095, 0.8186, 0.6847, 0.7761, 0.6847, 0.7761, 0.6095, 0.7761, 0.6095, 0.7761, 0.6847, 0.7336, 0.6847, 0.7336, 0.6095, 0.7336, 0.6095, 0.7336, 0.6847, 0.6911, 0.6847, 0.6911, 0.6095, 0.6911, 0.6095, 0.6911, 0.6847, 0.6486, 0.6847, 0.6486, 0.6095, 0.6486, 0.6095, 0.6486, 0.6847, 0.6061, 0.6847, 0.6061, 0.6095, 0.6061, 0.6095, 0.6061, 0.6847, 0.5636, 0.6847, 0.5636, 0.6095, 0.5636, 0.6095, 0.5636, 0.6847, 0.5211, 0.6847, 0.5211, 0.6095, 0.5211, 0.6095, 0.5211, 0.6847, 0.4786, 0.6847, 0.4786, 0.6095, 0.4786, 0.6095, 0.4786, 0.6847, 0.4361, 0.6847, 0.4361, 0.6095, 0.4361, 0.6095, 0.4361, 0.6847, 0.3936, 0.6847, 0.3936, 0.6095, 0.3936, 0.6095, 0.3936, 0.6847, 0.3511, 0.6847, 0.3511, 0.6095, 0.3511, 0.6095, 0.3511, 0.6847, 0.3086, 0.6847, 0.3086, 0.6095, 0.3086, 0.6095, 0.3086, 0.6847, 0.2661, 0.6847, 0.2661, 0.6095, 0.2661, 0.6095, 0.2661, 0.6847, 0.2236, 0.6847, 0.2236, 0.6095, 0.2236, 0.6095, 0.2236, 0.6847, 0.1811, 0.6847, 0.1811, 0.6095, 0.1811, 0.6095, 0.1811, 0.6847, 0.1386, 0.6847, 0.1386, 0.6095, 0.1386, 0.6095, 0.1386, 0.6847, 0.09611, 0.6847, 0.09611, 0.6095, 0.09611, 0.6095, 0.09611, 0.6847, 0.05361, 0.6847, 0.05361, 0.6095, 0.9611, 0.4591, 0.9611, 0.5343, 0.9461, 0.5343, 0.9461, 0.4591, 0.9461, 0.5343, 0.9461, 0.6095, 0.9036, 0.6095, 0.9036, 0.5343, 0.9036, 0.5343, 0.9036, 0.6095, 0.8611, 0.6095, 0.8611, 0.5343, 0.8611, 0.5343, 0.8611, 0.6095, 0.8186, 0.6095, 0.8186, 0.5343, 0.8186, 0.5343, 0.8186, 0.6095, 0.7761, 0.6095, 0.7761, 0.5343, 0.7761, 0.5343, 0.7761, 0.6095, 0.7336, 0.6095, 0.7336, 0.5343, 0.7336, 0.5343, 0.7336, 0.6095, 0.6911, 0.6095, 0.6911, 0.5343, 0.6911, 0.5343, 0.6911, 0.6095, 0.6486, 0.6095, 0.6486, 0.5343, 0.6486, 0.5343, 0.6486, 0.6095, 0.6061, 0.6095, 0.6061, 0.5343, 0.6061, 0.5343, 0.6061, 0.6095, 0.5636, 0.6095, 0.5636, 0.5343, 0.5636, 0.5343, 0.5636, 0.6095, 0.5211, 0.6095, 0.5211, 0.5343, 0.5211, 0.5343, 0.5211, 0.6095, 0.4786, 0.6095, 0.4786, 0.5343, 0.4786, 0.5343, 0.4786, 0.6095, 0.4361, 0.6095, 0.4361, 0.5343, 0.4361, 0.5343, 0.4361, 0.6095, 0.3936, 0.6095, 0.3936, 0.5343, 0.3936, 0.5343, 0.3936, 0.6095, 0.3511, 0.6095, 0.3511, 0.5343, 0.3511, 0.5343, 0.3511, 0.6095, 0.3086, 0.6095, 0.3086, 0.5343, 0.3086, 0.5343, 0.3086, 0.6095, 0.2661, 0.6095, 0.2661, 0.5343, 0.2661, 0.5343, 0.2661, 0.6095, 0.2236, 0.6095, 0.2236, 0.5343, 0.2236, 0.5343, 0.2236, 0.6095, 0.1811, 0.6095, 0.1811, 0.5343, 0.1811, 0.5343, 0.1811, 0.6095, 0.1386, 0.6095, 0.1386, 0.5343, 0.1386, 0.5343, 0.1386, 0.6095, 0.09611, 0.6095, 0.09611, 0.5343, 0.09611, 0.5343, 0.09611, 0.6095, 0.05361, 0.6095, 0.05361, 0.5343, 0.9611, 0.3839, 0.9611, 0.4591, 0.9461, 0.4591, 0.9461, 0.3839, 0.9461, 0.4591, 0.9461, 0.5343, 0.9036, 0.5343, 0.9036, 0.4591, 0.9036, 0.4591, 0.9036, 0.5343, 0.8611, 0.5343, 0.8611, 0.4591, 0.8611, 0.4591, 0.8611, 0.5343, 0.8186, 0.5343, 0.8186, 0.4591, 0.8186, 0.4591, 0.8186, 0.5343, 0.7761, 0.5343, 0.7761, 0.4591, 0.7761, 0.4591, 0.7761, 0.5343, 0.7336, 0.5343, 0.7336, 0.4591, 0.7336, 0.4591, 0.7336, 0.5343, 0.6911, 0.5343, 0.6911, 0.4591, 0.6911, 0.4591, 0.6911, 0.5343, 0.6486, 0.5343, 0.6486, 0.4591, 0.6486, 0.4591, 0.6486, 0.5343, 0.6061, 0.5343, 0.6061, 0.4591, 0.6061, 0.4591, 0.6061, 0.5343, 0.5636, 0.5343, 0.5636, 0.4591, 0.5636, 0.4591, 0.5636, 0.5343, 0.5211, 0.5343, 0.5211, 0.4591, 0.5211, 0.4591, 0.5211, 0.5343, 0.4786, 0.5343, 0.4786, 0.4591, 0.4786, 0.4591, 0.4786, 0.5343, 0.4361, 0.5343, 0.4361, 0.4591, 0.4361, 0.4591, 0.4361, 0.5343, 0.3936, 0.5343, 0.3936, 0.4591, 0.3936, 0.4591, 0.3936, 0.5343, 0.3511, 0.5343, 0.3511, 0.4591, 0.3511, 0.4591, 0.3511, 0.5343, 0.3086, 0.5343, 0.3086, 0.4591, 0.3086, 0.4591, 0.3086, 0.5343, 0.2661, 0.5343, 0.2661, 0.4591, 0.2661, 0.4591, 0.2661, 0.5343, 0.2236, 0.5343, 0.2236, 0.4591, 0.2236, 0.4591, 0.2236, 0.5343, 0.1811, 0.5343, 0.1811, 0.4591, 0.1811, 0.4591, 0.1811, 0.5343, 0.1386, 0.5343, 0.1386, 0.4591, 0.1386, 0.4591, 0.1386, 0.5343, 0.09611, 0.5343, 0.09611, 0.4591, 0.09611, 0.4591, 0.09611, 0.5343, 0.05361, 0.5343, 0.05361, 0.4591, 0.9611, 0.3087, 0.9611, 0.3839, 0.9461, 0.3839, 0.9461, 0.3087, 0.9461, 0.3839, 0.9461, 0.4591, 0.9036, 0.4591, 0.9036, 0.3839, 0.9036, 0.3839, 0.9036, 0.4591, 0.8611, 0.4591, 0.8611, 0.3839, 0.8611, 0.3839, 0.8611, 0.4591, 0.8186, 0.4591, 0.8186, 0.3839, 0.8186, 0.3839, 0.8186, 0.4591, 0.7761, 0.4591, 0.7761, 0.3839, 0.7761, 0.3839, 0.7761, 0.4591, 0.7336, 0.4591, 0.7336, 0.3839, 0.7336, 0.3839, 0.7336, 0.4591, 0.6911, 0.4591, 0.6911, 0.3839, 0.6911, 0.3839, 0.6911, 0.4591, 0.6486, 0.4591, 0.6486, 0.3839, 0.6486, 0.3839, 0.6486, 0.4591, 0.6061, 0.4591, 0.6061, 0.3839, 0.6061, 0.3839, 0.6061, 0.4591, 0.5636, 0.4591, 0.5636, 0.3839, 0.5636, 0.3839, 0.5636, 0.4591, 0.5211, 0.4591, 0.5211, 0.3839, 0.5211, 0.3839, 0.5211, 0.4591, 0.4786, 0.4591, 0.4786, 0.3839, 0.4786, 0.3839, 0.4786, 0.4591, 0.4361, 0.4591, 0.4361, 0.3839, 0.4361, 0.3839, 0.4361, 0.4591, 0.3936, 0.4591, 0.3936, 0.3839, 0.3936, 0.3839, 0.3936, 0.4591, 0.3511, 0.4591, 0.3511, 0.3839, 0.3511, 0.3839, 0.3511, 0.4591, 0.3086, 0.4591, 0.3086, 0.3839, 0.3086, 0.3839, 0.3086, 0.4591, 0.2661, 0.4591, 0.2661, 0.3839, 0.2661, 0.3839, 0.2661, 0.4591, 0.2236, 0.4591, 0.2236, 0.3839, 0.2236, 0.3839, 0.2236, 0.4591, 0.1811, 0.4591, 0.1811, 0.3839, 0.1811, 0.3839, 0.1811, 0.4591, 0.1386, 0.4591, 0.1386, 0.3839, 0.1386, 0.3839, 0.1386, 0.4591, 0.09611, 0.4591, 0.09611, 0.3839, 0.09611, 0.3839, 0.09611, 0.4591, 0.05361, 0.4591, 0.05361, 0.3839, 0.9611, 0.2335, 0.9611, 0.3087, 0.9461, 0.3087, 0.9461, 0.2335, 0.9461, 0.3087, 0.9461, 0.3839, 0.9036, 0.3839, 0.9036, 0.3087, 0.9036, 0.3087, 0.9036, 0.3839, 0.8611, 0.3839, 0.8611, 0.3087, 0.8611, 0.3087, 0.8611, 0.3839, 0.8186, 0.3839, 0.8186, 0.3087, 0.8186, 0.3087, 0.8186, 0.3839, 0.7761, 0.3839, 0.7761, 0.3087, 0.7761, 0.3087, 0.7761, 0.3839, 0.7336, 0.3839, 0.7336, 0.3087, 0.7336, 0.3087, 0.7336, 0.3839, 0.6911, 0.3839, 0.6911, 0.3087, 0.6911, 0.3087, 0.6911, 0.3839, 0.6486, 0.3839, 0.6486, 0.3087, 0.6486, 0.3087, 0.6486, 0.3839, 0.6061, 0.3839, 0.6061, 0.3087, 0.6061, 0.3087, 0.6061, 0.3839, 0.5636, 0.3839, 0.5636, 0.3087, 0.5636, 0.3087, 0.5636, 0.3839, 0.5211, 0.3839, 0.5211, 0.3087, 0.5211, 0.3087, 0.5211, 0.3839, 0.4786, 0.3839, 0.4786, 0.3087, 0.4786, 0.3087, 0.4786, 0.3839, 0.4361, 0.3839, 0.4361, 0.3087, 0.4361, 0.3087, 0.4361, 0.3839, 0.3936, 0.3839, 0.3936, 0.3087, 0.3936, 0.3087, 0.3936, 0.3839, 0.3511, 0.3839, 0.3511, 0.3087, 0.3511, 0.3087, 0.3511, 0.3839, 0.3086, 0.3839, 0.3086, 0.3087, 0.3086, 0.3087, 0.3086, 0.3839, 0.2661, 0.3839, 0.2661, 0.3087, 0.2661, 0.3087, 0.2661, 0.3839, 0.2236, 0.3839, 0.2236, 0.3087, 0.2236, 0.3087, 0.2236, 0.3839, 0.1811, 0.3839, 0.1811, 0.3087, 0.1811, 0.3087, 0.1811, 0.3839, 0.1386, 0.3839, 0.1386, 0.3087, 0.1386, 0.3087, 0.1386, 0.3839, 0.09611, 0.3839, 0.09611, 0.3087, 0.09611, 0.3087, 0.09611, 0.3839, 0.05361, 0.3839, 0.05361, 0.3087, 0.9611, 0.1583, 0.9611, 0.2335, 0.9461, 0.2335, 0.9461, 0.1583, 0.9461, 0.2335, 0.9461, 0.3087, 0.9036, 0.3087, 0.9036, 0.2335, 0.9036, 0.2335, 0.9036, 0.3087, 0.8611, 0.3087, 0.8611, 0.2335, 0.8611, 0.2335, 0.8611, 0.3087, 0.8186, 0.3087, 0.8186, 0.2335, 0.8186, 0.2335, 0.8186, 0.3087, 0.7761, 0.3087, 0.7761, 0.2335, 0.7761, 0.2335, 0.7761, 0.3087, 0.7336, 0.3087, 0.7336, 0.2335, 0.7336, 0.2335, 0.7336, 0.3087, 0.6911, 0.3087, 0.6911, 0.2335, 0.6911, 0.2335, 0.6911, 0.3087, 0.6486, 0.3087, 0.6486, 0.2335, 0.6486, 0.2335, 0.6486, 0.3087, 0.6061, 0.3087, 0.6061, 0.2335, 0.6061, 0.2335, 0.6061, 0.3087, 0.5636, 0.3087, 0.5636, 0.2335, 0.5636, 0.2335, 0.5636, 0.3087, 0.5211, 0.3087, 0.5211, 0.2335, 0.5211, 0.2335, 0.5211, 0.3087, 0.4786, 0.3087, 0.4786, 0.2335, 0.4786, 0.2335, 0.4786, 0.3087, 0.4361, 0.3087, 0.4361, 0.2335, 0.4361, 0.2335, 0.4361, 0.3087, 0.3936, 0.3087, 0.3936, 0.2335, 0.3936, 0.2335, 0.3936, 0.3087, 0.3511, 0.3087, 0.3511, 0.2335, 0.3511, 0.2335, 0.3511, 0.3087, 0.3086, 0.3087, 0.3086, 0.2335, 0.3086, 0.2335, 0.3086, 0.3087, 0.2661, 0.3087, 0.2661, 0.2335, 0.2661, 0.2335, 0.2661, 0.3087, 0.2236, 0.3087, 0.2236, 0.2335, 0.2236, 0.2335, 0.2236, 0.3087, 0.1811, 0.3087, 0.1811, 0.2335, 0.1811, 0.2335, 0.1811, 0.3087, 0.1386, 0.3087, 0.1386, 0.2335, 0.1386, 0.2335, 0.1386, 0.3087, 0.09611, 0.3087, 0.09611, 0.2335, 0.09611, 0.2335, 0.09611, 0.3087, 0.05361, 0.3087, 0.05361, 0.2335, 0.9611, 0.08315, 0.9611, 0.1583, 0.9461, 0.1583, 0.9461, 0.08315, 0.9461, 0.1583, 0.9461, 0.2335, 0.9036, 0.2335, 0.9036, 0.1583, 0.9036, 0.1583, 0.9036, 0.2335, 0.8611, 0.2335, 0.8611, 0.1583, 0.8611, 0.1583, 0.8611, 0.2335, 0.8186, 0.2335, 0.8186, 0.1583, 0.8186, 0.1583, 0.8186, 0.2335, 0.7761, 0.2335, 0.7761, 0.1583, 0.7761, 0.1583, 0.7761, 0.2335, 0.7336, 0.2335, 0.7336, 0.1583, 0.7336, 0.1583, 0.7336, 0.2335, 0.6911, 0.2335, 0.6911, 0.1583, 0.6911, 0.1583, 0.6911, 0.2335, 0.6486, 0.2335, 0.6486, 0.1583, 0.6486, 0.1583, 0.6486, 0.2335, 0.6061, 0.2335, 0.6061, 0.1583, 0.6061, 0.1583, 0.6061, 0.2335, 0.5636, 0.2335, 0.5636, 0.1583, 0.5636, 0.1583, 0.5636, 0.2335, 0.5211, 0.2335, 0.5211, 0.1583, 0.5211, 0.1583, 0.5211, 0.2335, 0.4786, 0.2335, 0.4786, 0.1583, 0.4786, 0.1583, 0.4786, 0.2335, 0.4361, 0.2335, 0.4361, 0.1583, 0.4361, 0.1583, 0.4361, 0.2335, 0.3936, 0.2335, 0.3936, 0.1583, 0.3936, 0.1583, 0.3936, 0.2335, 0.3511, 0.2335, 0.3511, 0.1583, 0.3511, 0.1583, 0.3511, 0.2335, 0.3086, 0.2335, 0.3086, 0.1583, 0.3086, 0.1583, 0.3086, 0.2335, 0.2661, 0.2335, 0.2661, 0.1583, 0.2661, 0.1583, 0.2661, 0.2335, 0.2236, 0.2335, 0.2236, 0.1583, 0.2236, 0.1583, 0.2236, 0.2335, 0.1811, 0.2335, 0.1811, 0.1583, 0.1811, 0.1583, 0.1811, 0.2335, 0.1386, 0.2335, 0.1386, 0.1583, 0.1386, 0.1583, 0.1386, 0.2335, 0.09611, 0.2335, 0.09611, 0.1583, 0.09611, 0.1583, 0.09611, 0.2335, 0.05361, 0.2335, 0.05361, 0.1583, 0.09611, 1.085, 0.05361, 1.085, 0.05361, 0.9855, 0.09611, 0.9855, 0.9461, 0.08315, 0.9461, 0.1583, 0.9036, 0.1583, 0.9036, 0.08315, 0.9036, 0.08315, 0.9036, 0.1583, 0.8611, 0.1583, 0.8611, 0.08315, 0.8611, 0.08315, 0.8611, 0.1583, 0.8186, 0.1583, 0.8186, 0.08315, 0.8186, 0.08315, 0.8186, 0.1583, 0.7761, 0.1583, 0.7761, 0.08315, 0.7761, 0.08315, 0.7761, 0.1583, 0.7336, 0.1583, 0.7336, 0.08315, 0.7336, 0.08315, 0.7336, 0.1583, 0.6911, 0.1583, 0.6911, 0.08315, 0.6911, 0.08315, 0.6911, 0.1583, 0.6486, 0.1583, 0.6486, 0.08315, 0.6486, 0.08315, 0.6486, 0.1583, 0.6061, 0.1583, 0.6061, 0.08315, 0.6061, 0.08315, 0.6061, 0.1583, 0.5636, 0.1583, 0.5636, 0.08315, 0.5636, 0.08315, 0.5636, 0.1583, 0.5211, 0.1583, 0.5211, 0.08315, 0.5211, 0.08315, 0.5211, 0.1583, 0.4786, 0.1583, 0.4786, 0.08315, 0.4786, 0.08315, 0.4786, 0.1583, 0.4361, 0.1583, 0.4361, 0.08315, 0.4361, 0.08315, 0.4361, 0.1583, 0.3936, 0.1583, 0.3936, 0.08315, 0.3936, 0.08315, 0.3936, 0.1583, 0.3511, 0.1583, 0.3511, 0.08315, 0.3511, 0.08315, 0.3511, 0.1583, 0.3086, 0.1583, 0.3086, 0.08315, 0.3086, 0.08315, 0.3086, 0.1583, 0.2661, 0.1583, 0.2661, 0.08315, 0.2661, 0.08315, 0.2661, 0.1583, 0.2236, 0.1583, 0.2236, 0.08315, 0.2236, 0.08315, 0.2236, 0.1583, 0.1811, 0.1583, 0.1811, 0.08315, 0.1811, 0.08315, 0.1811, 0.1583, 0.1386, 0.1583, 0.1386, 0.08315, 0.1386, 0.08315, 0.1386, 0.1583, 0.09611, 0.1583, 0.09611, 0.08315, 0.09611, 0.08315, 0.09611, 0.1583, 0.05361, 0.1583, 0.05361, 0.08315, 0.05361, 1.085, 0.03864, 1.085, 0.03864, 0.9855, 0.05361, 0.9855, 0.9461, 0.007957, 0.9461, 0.08315, 0.9036, 0.08315, 0.9036, 0.007957, 0.9036, 0.007957, 0.9036, 0.08315, 0.8611, 0.08315, 0.8611, 0.007957, 0.8611, 0.007957, 0.8611, 0.08315, 0.8186, 0.08315, 0.8186, 0.007957, 0.8186, 0.007957, 0.8186, 0.08315, 0.7761, 0.08315, 0.7761, 0.007957, 0.7761, 0.007957, 0.7761, 0.08315, 0.7336, 0.08315, 0.7336, 0.007957, 0.7336, 0.007957, 0.7336, 0.08315, 0.6911, 0.08315, 0.6911, 0.007957, 0.6911, 0.007957, 0.6911, 0.08315, 0.6486, 0.08315, 0.6486, 0.007957, 0.6486, 0.007957, 0.6486, 0.08315, 0.6061, 0.08315, 0.6061, 0.007957, 0.6061, 0.007957, 0.6061, 0.08315, 0.5636, 0.08315, 0.5636, 0.007957, 0.5636, 0.007957, 0.5636, 0.08315, 0.5211, 0.08315, 0.5211, 0.007957, 0.5211, 0.007957, 0.5211, 0.08315, 0.4786, 0.08315, 0.4786, 0.007957, 0.4786, 0.007957, 0.4786, 0.08315, 0.4361, 0.08315, 0.4361, 0.007957, 0.4361, 0.007957, 0.4361, 0.08315, 0.3936, 0.08315, 0.3936, 0.007957, 0.3936, 0.007957, 0.3936, 0.08315, 0.3511, 0.08315, 0.3511, 0.007957, 0.3511, 0.007957, 0.3511, 0.08315, 0.3086, 0.08315, 0.3086, 0.007957, 0.3086, 0.007957, 0.3086, 0.08315, 0.2661, 0.08315, 0.2661, 0.007957, 0.2661, 0.007957, 0.2661, 0.08315, 0.2236, 0.08315, 0.2236, 0.007957, 0.2236, 0.007957, 0.2236, 0.08315, 0.1811, 0.08315, 0.1811, 0.007957, 0.1811, 0.007957, 0.1811, 0.08315, 0.1386, 0.08315, 0.1386, 0.007957, 0.1386, 0.007957, 0.1386, 0.08315, 0.09611, 0.08315, 0.09611, 0.007957, 0.09611, 0.007957, 0.09611, 0.08315, 0.05361, 0.08315, 0.05361, 0.007957, -0.8912, 1.082, -0.936, 1.081, -0.9361, 1.017, -0.8912, 1.016, 0.9461, 0.9103, 0.9461, 0.9554, 0.9036, 0.9552, 0.9036, 0.9103, 0.09611, 2.014, 0.09611, 2.06, 0.05361, 2.06, 0.05361, 2.014, 0.1386, 2.014, 0.1386, 2.059, 0.09611, 2.06, 0.09611, 2.014, 0.1811, 2.014, 0.1811, 2.059, 0.1386, 2.059, 0.1386, 2.014, 0.2236, 2.014, 0.2236, 2.059, 0.1811, 2.059, 0.1811, 2.014, 0.2661, 2.014, 0.2661, 2.059, 0.2236, 2.059, 0.2236, 2.014, 0.3086, 2.014, 0.3086, 2.059, 0.2661, 2.059, 0.2661, 2.014, 0.3511, 2.014, 0.3511, 2.059, 0.3086, 2.059, 0.3086, 2.014, 0.3936, 2.014, 0.3936, 2.059, 0.3511, 2.059, 0.3511, 2.014, 0.4361, 2.014, 0.4361, 2.059, 0.3936, 2.059, 0.3936, 2.014, 0.4786, 2.014, 0.4786, 2.059, 0.4361, 2.059, 0.4361, 2.014, 0.5211, 2.014, 0.5211, 2.059, 0.4786, 2.059, 0.4786, 2.014, 0.5636, 2.014, 0.5636, 2.059, 0.5211, 2.059, 0.5211, 2.014, 0.6061, 2.014, 0.6061, 2.059, 0.5636, 2.059, 0.5636, 2.014, 0.6486, 2.014, 0.6486, 2.059, 0.6061, 2.059, 0.6061, 2.014, 0.6911, 2.014, 0.6911, 2.059, 0.6486, 2.059, 0.6486, 2.014, 0.7336, 2.014, 0.7336, 2.059, 0.6911, 2.059, 0.6911, 2.014, 0.7761, 2.014, 0.7761, 2.059, 0.7336, 2.059, 0.7336, 2.014, 0.8186, 2.014, 0.8186, 2.059, 0.7761, 2.059, 0.7761, 2.014, 0.8611, 2.014, 0.8611, 2.06, 0.8186, 2.059, 0.8186, 2.014, 0.9036, 2.014, 0.9036, 2.06, 0.8611, 2.06, 0.8611, 2.014, 1.016, 1.013, 1.064, 1.013, 1.064, 1.085, 1.016, 1.085, 0.9461, 1.14, 0.9461, 1.187, 0.9036, 1.187, 0.9036, 1.14, 0.9036, 1.14, 0.9036, 1.187, 0.8611, 1.187, 0.8611, 1.14, 0.8611, 1.14, 0.8611, 1.187, 0.8186, 1.187, 0.8186, 1.14, 0.8186, 1.14, 0.8186, 1.187, 0.7761, 1.187, 0.7761, 1.14, 0.7761, 1.14, 0.7761, 1.187, 0.7336, 1.187, 0.7336, 1.14, 0.7336, 1.14, 0.7336, 1.187, 0.6911, 1.187, 0.6911, 1.14, 0.6911, 1.14, 0.6911, 1.187, 0.6486, 1.187, 0.6486, 1.14, 0.6486, 1.14, 0.6486, 1.187, 0.6061, 1.187, 0.6061, 1.14, 0.6061, 1.14, 0.6061, 1.187, 0.5636, 1.187, 0.5636, 1.14, 0.5636, 1.14, 0.5636, 1.187, 0.5211, 1.187, 0.5211, 1.14, 0.5211, 1.14, 0.5211, 1.187, 0.4786, 1.187, 0.4786, 1.14, 0.4786, 1.14, 0.4786, 1.187, 0.4361, 1.187, 0.4361, 1.14, 0.4361, 1.14, 0.4361, 1.187, 0.3936, 1.187, 0.3936, 1.14, 0.3936, 1.14, 0.3936, 1.187, 0.3511, 1.187, 0.3511, 1.14, 0.3511, 1.14, 0.3511, 1.187, 0.3086, 1.187, 0.3086, 1.14, 0.3086, 1.14, 0.3086, 1.187, 0.2661, 1.187, 0.2661, 1.14, 0.2661, 1.14, 0.2661, 1.187, 0.2236, 1.187, 0.2236, 1.14, 0.2236, 1.14, 0.2236, 1.187, 0.1811, 1.187, 0.1811, 1.14, 0.1811, 1.14, 0.1811, 1.187, 0.1386, 1.187, 0.1386, 1.14, 0.1386, 1.14, 0.1386, 1.187, 0.09611, 1.187, 0.09611, 1.14, 0.09611, 1.14, 0.09611, 1.187, 0.05361, 1.187, 0.05361, 1.14, 0.05361, 1.14, 0.05361, 1.187, 0.03864, 1.187, 0.03864, 1.14, 0.9036, 0.9103, 0.9036, 0.9552, 0.8611, 0.9552, 0.8611, 0.9103, 0.8611, 0.9103, 0.8611, 0.9552, 0.8186, 0.9552, 0.8186, 0.9103, 0.8186, 0.9103, 0.8186, 0.9552, 0.7761, 0.955, 0.7761, 0.9103, 0.7761, 0.9103, 0.7761, 0.955, 0.7336, 0.9548, 0.7336, 0.9103, 0.7336, 0.9103, 0.7336, 0.9548, 0.6911, 0.9549, 0.6911, 0.9103, 0.6911, 0.9103, 0.6911, 0.9549, 0.6486, 0.9552, 0.6486, 0.9103, 0.6486, 0.9103, 0.6486, 0.9552, 0.6061, 0.9553, 0.6061, 0.9103, 0.6061, 0.9103, 0.6061, 0.9553, 0.5636, 0.9553, 0.5636, 0.9103, 0.5636, 0.9103, 0.5636, 0.9553, 0.5211, 0.9553, 0.5211, 0.9103, 0.5211, 0.9103, 0.5211, 0.9553, 0.4786, 0.9552, 0.4786, 0.9103, 0.4786, 0.9103, 0.4786, 0.9552, 0.4361, 0.9552, 0.4361, 0.9103, 0.4361, 0.9103, 0.4361, 0.9552, 0.3936, 0.9552, 0.3936, 0.9103, 0.3936, 0.9103, 0.3936, 0.9552, 0.3511, 0.9552, 0.3511, 0.9103, 0.3511, 0.9103, 0.3511, 0.9552, 0.3086, 0.9553, 0.3086, 0.9103, 0.3086, 0.9103, 0.3086, 0.9553, 0.2661, 0.9554, 0.2661, 0.9103, 0.2661, 0.9103, 0.2661, 0.9554, 0.2236, 0.9556, 0.2236, 0.9103, 0.2236, 0.9103, 0.2236, 0.9556, 0.1811, 0.9558, 0.1811, 0.9103, 0.1811, 0.9103, 0.1811, 0.9558, 0.1386, 0.9561, 0.1386, 0.9103, 0.1386, 0.9103, 0.1386, 0.9561, 0.09611, 0.9564, 0.09611, 0.9103, 0.09611, 0.9103, 0.09611, 0.9564, 0.05361, 0.9567, 0.05361, 0.9103, -0.01631, 1.085, -0.06408, 1.085, -0.06408, 1.013, -0.01631, 1.013, 2.051, 1.081, 2.009, 1.081, 2.009, 1.016, 2.051, 1.017, 2.094, 1.08, 2.051, 1.081, 2.051, 1.017, 2.094, 1.018, 2.136, 1.079, 2.094, 1.08, 2.094, 1.018, 2.136, 1.019, 2.179, 1.078, 2.136, 1.079, 2.136, 1.019, 2.179, 1.019, 2.221, 1.078, 2.179, 1.078, 2.179, 1.019, 2.221, 1.02, 2.264, 1.078, 2.221, 1.078, 2.221, 1.02, 2.264, 1.02, 2.306, 1.078, 2.264, 1.078, 2.264, 1.02, 2.306, 1.02, 2.349, 1.078, 2.306, 1.078, 2.306, 1.02, 2.349, 1.02, 2.391, 1.078, 2.349, 1.078, 2.349, 1.02, 2.391, 1.02, 2.434, 1.078, 2.391, 1.078, 2.391, 1.02, 2.434, 1.019, 2.476, 1.078, 2.434, 1.078, 2.434, 1.019, 2.476, 1.019, 2.519, 1.078, 2.476, 1.078, 2.476, 1.019, 2.519, 1.02, 2.561, 1.078, 2.519, 1.078, 2.519, 1.02, 2.561, 1.02, 2.604, 1.078, 2.561, 1.078, 2.561, 1.02, 2.604, 1.02, 2.646, 1.078, 2.604, 1.078, 2.604, 1.02, 2.646, 1.02, 2.689, 1.078, 2.646, 1.078, 2.646, 1.02, 2.689, 1.019, 2.731, 1.079, 2.689, 1.078, 2.689, 1.019, 2.731, 1.019, 2.774, 1.079, 2.731, 1.079, 2.731, 1.019, 2.774, 1.018, 2.816, 1.08, 2.774, 1.079, 2.774, 1.018, 2.816, 1.018, 2.859, 1.08, 2.816, 1.08, 2.816, 1.018, 2.859, 1.017, 2.901, 1.081, 2.859, 1.08, 2.859, 1.017, 2.901, 1.017, 1.938, 0.9856, 1.966, 1.016, 1.937, 1.016, 0.9611, 1.085, 0.9886, 1.085, 0.9611, 1.112, 0.9598, 2.09, 0.9596, 2.06, 0.9886, 2.059, -0.9664, 1.017, -0.9367, 0.9855, -0.9361, 1.017, 0.03864, 1.112, 0.01111, 1.085, 0.03864, 1.085, 0.04035, 2.06, 0.04014, 2.09, 0.01111, 2.063, 0.9611, 1.085, 0.9611, 0.9855, 1.016, 1.013, 1.016, 1.085, 1.891, 0.9855, 1.938, 0.9855, 1.937, 1.016, 1.891, 1.015, 1.995, 1.016, 1.995, 1.081, 1.937, 1.082, 1.937, 1.016, 1.064, 1.112, 1.016, 1.112, 1.016, 1.085, 1.064, 1.085, 0.9461, 1.085, 0.9611, 1.085, 0.9611, 1.14, 0.9461, 1.14, 0.05312, 2.09, 0.04014, 2.09, 0.04035, 2.06, 0.05361, 2.06, 0.01111, 1.187, 0.01111, 1.139, 0.03864, 1.14, 0.03864, 1.187, 0.03864, 0.9855, 0.03864, 1.085, -0.01631, 1.085, -0.01631, 1.013, -0.9664, 1.081, -0.9664, 1.017, -0.9361, 1.017, -0.936, 1.081, -0.06406, 0.9855, 0.01111, 0.9855, -0.01631, 1.013, -0.06408, 1.013, 2.009, 1.016, 1.995, 1.016, 1.995, 0.9855, 2.009, 0.9855, 0.9886, 0.9855, 1.064, 0.9855, 1.064, 1.013, 1.016, 1.013, 1.064, 0.9855, 1.139, 0.9855, 1.139, 1.012, 1.064, 1.013, 1.139, 0.9855, 1.214, 0.9855, 1.214, 1.012, 1.139, 1.012, 1.214, 0.9855, 1.289, 0.9855, 1.289, 1.012, 1.214, 1.012, 1.289, 0.9855, 1.365, 0.9855, 1.365, 1.013, 1.289, 1.012, 1.365, 0.9855, 1.44, 0.9855, 1.44, 1.013, 1.365, 1.013, 1.44, 0.9855, 1.515, 0.9855, 1.515, 1.013, 1.44, 1.013, 1.515, 0.9855, 1.59, 0.9855, 1.59, 1.013, 1.515, 1.013, 1.59, 0.9855, 1.665, 0.9855, 1.665, 1.012, 1.59, 1.013, 1.665, 0.9855, 1.741, 0.9855, 1.741, 1.013, 1.665, 1.012, 1.741, 0.9855, 1.816, 0.9855, 1.816, 1.014, 1.741, 1.013, 1.816, 0.9855, 1.891, 0.9855, 1.891, 1.015, 1.816, 1.014, 0.9596, 2.06, 0.9601, 2.014, 0.9886, 2.014, 0.9886, 2.059, 0.9601, 2.014, 0.9604, 1.939, 0.9886, 1.939, 0.9886, 2.014, 0.9604, 1.939, 0.9608, 1.864, 0.9886, 1.866, 0.9886, 1.939, 0.9608, 1.864, 0.961, 1.789, 0.9886, 1.792, 0.9886, 1.864, 1.665, 1.112, 1.59, 1.112, 1.59, 1.085, 1.665, 1.085, 1.59, 1.112, 1.515, 1.112, 1.515, 1.085, 1.59, 1.085, 1.515, 1.112, 1.44, 1.112, 1.44, 1.085, 1.515, 1.085, 1.44, 1.112, 1.365, 1.112, 1.365, 1.085, 1.44, 1.085, 1.365, 1.112, 1.289, 1.112, 1.289, 1.085, 1.365, 1.085, 1.289, 1.112, 1.214, 1.112, 1.214, 1.085, 1.289, 1.085, 1.214, 1.112, 1.139, 1.112, 1.139, 1.085, 1.214, 1.085, 1.139, 1.112, 1.064, 1.112, 1.064, 1.085, 1.139, 1.085, 0.01111, 2.063, 0.01111, 2.018, 0.0398, 2.014, 0.04035, 2.06, 0.01111, 2.014, 0.01111, 1.943, 0.03948, 1.939, 0.0398, 2.014, 0.01111, 1.939, 0.01111, 1.868, 0.03907, 1.864, 0.03948, 1.939, 0.01111, 1.864, 0.01111, 1.792, 0.03873, 1.789, 0.03907, 1.864, 0.01111, 1.789, 0.01111, 1.715, 0.03864, 1.714, 0.03873, 1.789, 0.01111, 1.714, 0.01111, 1.639, 0.03864, 1.638, 0.03864, 1.714, 0.01111, 1.638, 0.01111, 1.563, 0.03864, 1.563, 0.03864, 1.638, 0.01111, 1.562, 0.01111, 1.488, 0.03864, 1.488, 0.03864, 1.563, 0.01111, 1.487, 0.01111, 1.413, 0.03864, 1.413, 0.03864, 1.488, 0.01111, 1.412, 0.01111, 1.338, 0.03864, 1.338, 0.03864, 1.413, 0.01111, 1.337, 0.01111, 1.262, 0.03864, 1.262, 0.03864, 1.338, 0.01111, 1.262, 0.01111, 1.187, 0.03864, 1.187, 0.03864, 1.262, -0.9367, 0.9855, -0.8917, 0.9855, -0.8912, 1.016, -0.9361, 1.017, -0.8912, 0.9855, -0.8163, 0.9855, -0.816, 1.015, -0.8912, 1.016, -0.816, 0.9855, -0.7411, 0.9855, -0.7408, 1.014, -0.816, 1.015, -0.7408, 0.9855, -0.6657, 0.9855, -0.6656, 1.013, -0.7408, 1.014, -0.6656, 0.9855, -0.5904, 0.9855, -0.5904, 1.013, -0.6656, 1.013, -0.5903, 0.9855, -0.5152, 0.9855, -0.5152, 1.013, -0.5904, 1.013, -0.5151, 0.9855, -0.44, 0.9855, -0.44, 1.013, -0.5152, 1.013, -0.4399, 0.9855, -0.3648, 0.9855, -0.3648, 1.013, -0.44, 1.013, -0.3647, 0.9855, -0.2897, 0.9855, -0.2897, 1.013, -0.3648, 1.013, -0.2896, 0.9855, -0.2145, 0.9855, -0.2145, 1.013, -0.2897, 1.013, -0.2144, 0.9855, -0.1393, 0.9855, -0.1393, 1.013, -0.2145, 1.013, -0.1392, 0.9855, -0.06408, 0.9855, -0.06408, 1.013, -0.1393, 1.013, 0.03864, 1.085, 0.05361, 1.085, 0.05361, 1.14, 0.03864, 1.14, 0.05361, 1.085, 0.09611, 1.085, 0.09611, 1.14, 0.05361, 1.14, 0.09611, 1.085, 0.1386, 1.085, 0.1386, 1.14, 0.09611, 1.14, 0.1386, 1.085, 0.1811, 1.085, 0.1811, 1.14, 0.1386, 1.14, 0.1811, 1.085, 0.2236, 1.086, 0.2236, 1.14, 0.1811, 1.14, 0.2236, 1.086, 0.2661, 1.086, 0.2661, 1.14, 0.2236, 1.14, 0.2661, 1.086, 0.3086, 1.086, 0.3086, 1.14, 0.2661, 1.14, 0.3086, 1.086, 0.3511, 1.085, 0.3511, 1.14, 0.3086, 1.14, 0.3511, 1.085, 0.3936, 1.085, 0.3936, 1.14, 0.3511, 1.14, 0.3936, 1.085, 0.4361, 1.085, 0.4361, 1.14, 0.3936, 1.14, 0.4361, 1.085, 0.4786, 1.085, 0.4786, 1.14, 0.4361, 1.14, 0.4786, 1.085, 0.5211, 1.085, 0.5211, 1.14, 0.4786, 1.14, 0.5211, 1.085, 0.5636, 1.084, 0.5636, 1.14, 0.5211, 1.14, 0.5636, 1.084, 0.6061, 1.084, 0.6061, 1.14, 0.5636, 1.14, 0.6061, 1.084, 0.6486, 1.084, 0.6486, 1.14, 0.6061, 1.14, 0.6486, 1.084, 0.6911, 1.084, 0.6911, 1.14, 0.6486, 1.14, 0.6911, 1.084, 0.7336, 1.085, 0.7336, 1.14, 0.6911, 1.14, 0.7336, 1.085, 0.7761, 1.084, 0.7761, 1.14, 0.7336, 1.14, 0.7761, 1.084, 0.8186, 1.084, 0.8186, 1.14, 0.7761, 1.14, 0.8186, 1.084, 0.8611, 1.084, 0.8611, 1.14, 0.8186, 1.14, 0.8611, 1.084, 0.9036, 1.085, 0.9036, 1.14, 0.8611, 1.14, 0.9036, 1.085, 0.9461, 1.085, 0.9461, 1.14, 0.9036, 1.14, 0.9598, 2.09, 0.9466, 2.09, 0.9461, 2.06, 0.9596, 2.06, 0.9455, 2.09, 0.9036, 2.09, 0.9036, 2.06, 0.9461, 2.06, 0.9035, 2.09, 0.8611, 2.09, 0.8611, 2.06, 0.9036, 2.06, 0.8611, 2.09, 0.8188, 2.09, 0.8186, 2.059, 0.8611, 2.06, 0.8186, 2.09, 0.7764, 2.09, 0.7761, 2.059, 0.8186, 2.059, 0.7761, 2.09, 0.7338, 2.09, 0.7336, 2.059, 0.7761, 2.059, 0.7335, 2.09, 0.6911, 2.09, 0.6911, 2.059, 0.7336, 2.059, 0.691, 2.09, 0.6486, 2.09, 0.6486, 2.059, 0.6911, 2.059, 0.6486, 2.09, 0.6062, 2.09, 0.6061, 2.059, 0.6486, 2.059, 0.6061, 2.09, 0.564, 2.09, 0.5636, 2.059, 0.6061, 2.059, 0.5636, 2.09, 0.5216, 2.09, 0.5211, 2.059, 0.5636, 2.059, 0.5211, 2.09, 0.4787, 2.09, 0.4786, 2.059, 0.5211, 2.059, 0.4782, 2.09, 0.4361, 2.09, 0.4361, 2.059, 0.4786, 2.059, 0.4358, 2.09, 0.3936, 2.09, 0.3936, 2.059, 0.4361, 2.059, 0.3936, 2.09, 0.3512, 2.09, 0.3511, 2.059, 0.3936, 2.059, 0.3511, 2.09, 0.3089, 2.09, 0.3086, 2.059, 0.3511, 2.059, 0.3086, 2.09, 0.2667, 2.09, 0.2661, 2.059, 0.3086, 2.059, 0.2661, 2.09, 0.2244, 2.09, 0.2236, 2.059, 0.2661, 2.059, 0.2236, 2.09, 0.1821, 2.09, 0.1811, 2.059, 0.2236, 2.059, 0.1811, 2.09, 0.1397, 2.09, 0.1386, 2.059, 0.1811, 2.059, 0.1386, 2.09, 0.09723, 2.09, 0.09611, 2.06, 0.1386, 2.059, 0.09611, 2.09, 0.05471, 2.09, 0.05361, 2.06, 0.09611, 2.06, 2.914, 1.017, 2.901, 1.017, 2.901, 0.9855, 2.915, 0.9855, 2.901, 1.017, 2.859, 1.017, 2.859, 0.9855, 2.901, 0.9855, 2.859, 1.017, 2.816, 1.018, 2.816, 0.9855, 2.858, 0.9855, 2.816, 1.018, 2.774, 1.018, 2.774, 0.9855, 2.816, 0.9855, 2.774, 1.018, 2.731, 1.019, 2.731, 0.9855, 2.773, 0.9855, 2.731, 1.019, 2.689, 1.019, 2.689, 0.9855, 2.731, 0.9855, 2.689, 1.019, 2.646, 1.02, 2.646, 0.9855, 2.688, 0.9855, 2.646, 1.02, 2.604, 1.02, 2.604, 0.9855, 2.646, 0.9855, 2.604, 1.02, 2.561, 1.02, 2.561, 0.9855, 2.604, 0.9855, 2.561, 1.02, 2.519, 1.02, 2.519, 0.9855, 2.561, 0.9855, 2.519, 1.02, 2.476, 1.019, 2.476, 0.9855, 2.519, 0.9855, 2.476, 1.019, 2.434, 1.019, 2.434, 0.9855, 2.476, 0.9855, 2.434, 1.019, 2.391, 1.02, 2.391, 0.9855, 2.434, 0.9855, 2.391, 1.02, 2.349, 1.02, 2.349, 0.9855, 2.391, 0.9855, 2.349, 1.02, 2.306, 1.02, 2.306, 0.9855, 2.349, 0.9855, 2.306, 1.02, 2.264, 1.02, 2.264, 0.9855, 2.306, 0.9855, 2.264, 1.02, 2.221, 1.02, 2.221, 0.9855, 2.264, 0.9855, 2.221, 1.02, 2.179, 1.019, 2.179, 0.9855, 2.221, 0.9855, 2.179, 1.019, 2.136, 1.019, 2.136, 0.9855, 2.179, 0.9855, 2.136, 1.019, 2.094, 1.018, 2.094, 0.9855, 2.136, 0.9855, 2.094, 1.018, 2.051, 1.017, 2.051, 0.9855, 2.094, 0.9855, 2.051, 1.017, 2.009, 1.016, 2.009, 0.9855, 2.051, 0.9855, 0.9611, 1.085, 0.9461, 1.085, 0.9461, 0.9855, 0.9611, 0.9855])
me_cube_001.materials.append(mat_packetmat)
me_cube_001.update()

# ---- objects
ob_cube = bpy.data.objects.new('Cube', me_cube_001)

# ---- transforms, parenting, visibility, modifiers, constraints
ob_cube.location = (0.0, 0.0, 0.0)

# ---- collection membership
col_collection.objects.link(ob_cube)

# ---- scene / render settings (as saved in the file)
scene.frame_start = 1; scene.frame_end = 250; scene.frame_set(42)
scene.render.engine = 'BLENDER_EEVEE_NEXT'
scene.cycles.sampling_pattern = 'TABULATED_SOBOL'
scene.cycles.use_light_tree = False
scene.view_settings.view_transform = 'Filmic'
bpy.context.view_layer.update()

# ---- added for rendering (the .blend has no active camera and no usable light): camera, sun
cam_auto = bpy.data.cameras.new('AutoCamera')
cam_auto.lens = 50.0
cam_auto.sensor_width = 36.0
cam_auto.clip_end = 1000.0
ob_auto_camera = bpy.data.objects.new('AutoCamera', cam_auto)
scene.collection.objects.link(ob_auto_camera)
ob_auto_camera.location = (0.480927, -0.575026, 0.383571)
ob_auto_camera.rotation_euler = (1.09748, -7.21219e-08, 0.694738)
scene.camera = ob_auto_camera
light_auto_sun = bpy.data.lights.new('AutoSun', 'SUN')
light_auto_sun.energy = 3.0
light_auto_sun.angle = 0.0523599
ob_auto_sun = bpy.data.objects.new('AutoSun', light_auto_sun)
scene.collection.objects.link(ob_auto_sun)
ob_auto_sun.rotation_euler = (0.872665, 0.174533, 0.523599)
bpy.context.view_layer.update()
